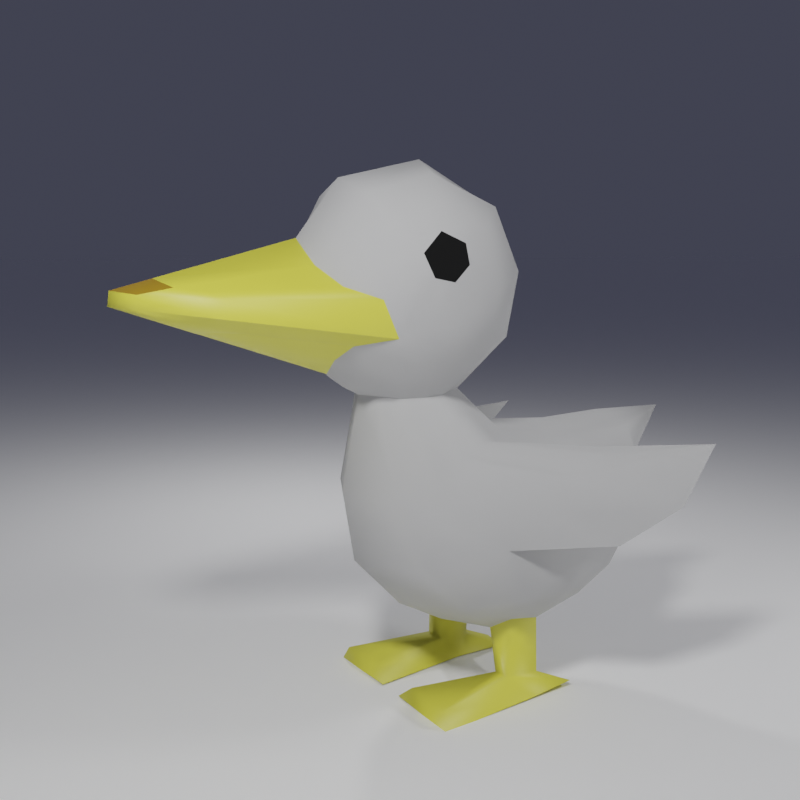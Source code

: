 # Source: duck3d.blend  (saved by Blender 2.80.75; exported with 4.5.12 LTS)
import bpy
from mathutils import Matrix  # noqa: F401  (used for matrix-valued properties, if any)

bpy.ops.wm.read_factory_settings(use_empty=True)
scene = bpy.context.scene
scene.name = 'Scene'

# ---- collections
col_collection = bpy.data.collections.new('Collection'); scene.collection.children.link(col_collection)

# ---- materials (node trees are filled in below, after node groups)
mat_body = bpy.data.materials.new('body')
mat_body.use_transparent_shadow = False
mat_eye = bpy.data.materials.new('eye')
mat_eye.use_transparent_shadow = False
mat_beak = bpy.data.materials.new('beak')
mat_beak.use_transparent_shadow = False
mat_beak2 = bpy.data.materials.new('beak2')
mat_beak2.use_transparent_shadow = False
mat_floor = bpy.data.materials.new('floor')
mat_floor.use_transparent_shadow = False

# ---- node groups
ng_auto_smooth = bpy.data.node_groups.new('Auto Smooth', 'GeometryNodeTree')
_s = ng_auto_smooth.interface.new_socket(name='Geometry', in_out='OUTPUT', socket_type='NodeSocketGeometry')
_s = ng_auto_smooth.interface.new_socket(name='Geometry', in_out='INPUT', socket_type='NodeSocketGeometry')
_s = ng_auto_smooth.interface.new_socket(name='Angle', in_out='INPUT', socket_type='NodeSocketFloat')
_s.subtype = 'ANGLE'
_s.min_value = 0.0
_s.max_value = 3.142
ng_auto_smooth.is_modifier = True
_N = ng_auto_smooth.nodes; _L = ng_auto_smooth.links
n0 = _N.new('NodeGroupOutput'); n0.name = 'Group Output'; n0.location = (480, -100)
n1 = _N.new('NodeGroupInput'); n1.name = 'Group Input'; n1.location = (-420, -300)
n2 = _N.new('NodeGroupInput'); n2.name = 'Group Input.001'; n2.location = (-60, -100)
n3 = _N.new('GeometryNodeSetShadeSmooth'); n3.name = 'Set Shade Smooth'; n3.location = (120, -100)
n3.domain = 'EDGE'
n4 = _N.new('GeometryNodeSetShadeSmooth'); n4.name = 'Set Shade Smooth.001'; n4.location = (300, -100)
n5 = _N.new('GeometryNodeInputMeshEdgeAngle'); n5.name = 'Edge Angle'; n5.location = (-420, -220)
n6 = _N.new('GeometryNodeInputEdgeSmooth'); n6.name = 'Is Edge Smooth'; n6.location = (-60, -160)
n7 = _N.new('GeometryNodeInputShadeSmooth'); n7.name = 'Is Face Smooth'; n7.location = (-240, -340)
n8 = _N.new('FunctionNodeBooleanMath'); n8.name = 'Boolean Math'; n8.location = (-60, -220)
n9 = _N.new('FunctionNodeCompare'); n9.name = 'Compare'; n9.location = (-240, -180)
n9.operation = 'LESS_EQUAL'
_L.new(n5.outputs[0], n9.inputs[0])
_L.new(n4.outputs[0], n0.inputs[0])
_L.new(n1.outputs[1], n9.inputs[1])
_L.new(n9.outputs[0], n8.inputs[0])
_L.new(n7.outputs[0], n8.inputs[1])
_L.new(n2.outputs[0], n3.inputs[0])
_L.new(n6.outputs[0], n3.inputs[1])
_L.new(n3.outputs[0], n4.inputs[0])
_L.new(n8.outputs[0], n3.inputs[2])
n0.is_active_output = True

# ---- material node trees
mat_body.use_nodes = True; mat_body.node_tree.nodes.clear()
_N = mat_body.node_tree.nodes; _L = mat_body.node_tree.links
n0 = _N.new('ShaderNodeOutputMaterial'); n0.name = 'Material Output'; n0.location = (300, 300)
n1 = _N.new('ShaderNodeBsdfPrincipled'); n1.name = 'Principled BSDF'; n1.location = (10, 300)
n1.distribution = 'GGX'
n1.subsurface_method = 'BURLEY'
n1.inputs[0].default_value = (0.5322, 0.5322, 0.5322, 1.0)
n1.inputs[2].default_value = 0.9138
n1.inputs[3].default_value = 1.45
n1.inputs[13].default_value = 0.1509
n1.inputs[27].default_value = (0.0, 0.0, 0.0, 1.0)
n1.inputs[28].default_value = 1.0
_L.new(n1.outputs[0], n0.inputs[0])
n0.is_active_output = True
mat_eye.use_nodes = True; mat_eye.node_tree.nodes.clear()
_N = mat_eye.node_tree.nodes; _L = mat_eye.node_tree.links
n0 = _N.new('ShaderNodeOutputMaterial'); n0.name = 'Material Output'; n0.location = (300, 300)
n1 = _N.new('ShaderNodeBsdfPrincipled'); n1.name = 'Principled BSDF'; n1.location = (10, 300)
n1.distribution = 'GGX'
n1.subsurface_method = 'BURLEY'
n1.inputs[0].default_value = (0.0, 0.0, 0.0, 1.0)
n1.inputs[1].default_value = 0.2672
n1.inputs[2].default_value = 0.7284
n1.inputs[3].default_value = 1.45
n1.inputs[13].default_value = 0.4138
n1.inputs[27].default_value = (0.0, 0.0, 0.0, 1.0)
n1.inputs[28].default_value = 1.0
_L.new(n1.outputs[0], n0.inputs[0])
n0.is_active_output = True
mat_beak.use_nodes = True; mat_beak.node_tree.nodes.clear()
_N = mat_beak.node_tree.nodes; _L = mat_beak.node_tree.links
n0 = _N.new('ShaderNodeOutputMaterial'); n0.name = 'Material Output'; n0.location = (300, 300)
n1 = _N.new('ShaderNodeBsdfPrincipled'); n1.name = 'Principled BSDF'; n1.location = (10, 300)
n1.distribution = 'GGX'
n1.subsurface_method = 'BURLEY'
n1.inputs[0].default_value = (0.8, 0.7578, 0.07365, 1.0)
n1.inputs[2].default_value = 0.4828
n1.inputs[3].default_value = 1.45
n1.inputs[13].default_value = 0.6422
n1.inputs[27].default_value = (0.0, 0.0, 0.0, 1.0)
n1.inputs[28].default_value = 1.0
_L.new(n1.outputs[0], n0.inputs[0])
n0.is_active_output = True
mat_beak2.use_nodes = True; mat_beak2.node_tree.nodes.clear()
_N = mat_beak2.node_tree.nodes; _L = mat_beak2.node_tree.links
n0 = _N.new('ShaderNodeOutputMaterial'); n0.name = 'Material Output'; n0.location = (300, 300)
n1 = _N.new('ShaderNodeBsdfPrincipled'); n1.name = 'Principled BSDF'; n1.location = (10, 300)
n1.distribution = 'GGX'
n1.subsurface_method = 'BURLEY'
n1.inputs[0].default_value = (0.4253, 0.2445, 0.01412, 1.0)
n1.inputs[3].default_value = 1.45
n1.inputs[27].default_value = (0.0, 0.0, 0.0, 1.0)
n1.inputs[28].default_value = 1.0
_L.new(n1.outputs[0], n0.inputs[0])
n0.is_active_output = True
mat_floor.use_nodes = True; mat_floor.node_tree.nodes.clear()
_N = mat_floor.node_tree.nodes; _L = mat_floor.node_tree.links
n0 = _N.new('ShaderNodeOutputMaterial'); n0.name = 'Material Output'; n0.location = (300, 300)
n1 = _N.new('ShaderNodeBsdfPrincipled'); n1.name = 'Principled BSDF'; n1.location = (10, 300)
n1.distribution = 'GGX'
n1.subsurface_method = 'BURLEY'
n1.inputs[0].default_value = (1.0, 1.0, 1.0, 1.0)
n1.inputs[2].default_value = 0.806
n1.inputs[3].default_value = 1.45
n1.inputs[27].default_value = (0.0, 0.0, 0.0, 1.0)
n1.inputs[28].default_value = 1.0
_L.new(n1.outputs[0], n0.inputs[0])
n0.is_active_output = True

# ---- world
world_world = bpy.data.worlds.new('World'); scene.world = world_world
world_world.use_nodes = True; world_world.node_tree.nodes.clear()
_N = world_world.node_tree.nodes; _L = world_world.node_tree.links
n0 = _N.new('ShaderNodeOutputWorld'); n0.name = 'World Output'; n0.location = (300, 300)
n1 = _N.new('ShaderNodeBackground'); n1.name = 'Background'; n1.location = (10, 300)
n1.inputs[0].default_value = (0.08797, 0.09237, 0.1338, 1.0)
n1.inputs[1].default_value = 0.5
_L.new(n1.outputs[0], n0.inputs[0])
n0.is_active_output = True
world_world.color = (0.05088, 0.05088, 0.05088)
world_world.use_sun_shadow = False
world_world.sun_shadow_jitter_overblur = 0.0

# ---- cameras
cam_camera = bpy.data.cameras.new('Camera')

# ---- lights
light_point_002 = bpy.data.lights.new('Point.002', 'POINT')
light_point_002.transmission_factor = 0.0
light_point_002.energy = 1477.0
light_point_002.shadow_soft_size = 0.59
light_point_002.shadow_maximum_resolution = 0.006
light_point_002.use_absolute_resolution = True
light_point_003 = bpy.data.lights.new('Point.003', 'POINT')
light_point_003.transmission_factor = 0.0
light_point_003.energy = 360.6
light_point_003.shadow_soft_size = 0.25
light_point_003.shadow_maximum_resolution = 0.006
light_point_003.use_absolute_resolution = True
light_point_004 = bpy.data.lights.new('Point.004', 'POINT')
light_point_004.transmission_factor = 0.0
light_point_004.energy = 367.6
light_point_004.shadow_soft_size = 0.59
light_point_004.shadow_maximum_resolution = 0.006
light_point_004.use_absolute_resolution = True

# ---- meshes
me_duck = bpy.data.meshes.new('Duck')
me_duck.from_pydata([(-0.601, 0.6566, 0.9478), (-0.2049, 2.045, 0.9897), (-0.2226, 0.9391, 1.153), (-0.4409, 0.8497, 1.026), (-0.5892, 0.5434, 0.7052), (-0.2217, 2.056, 0.9048), (-0.4141, 0.768, 0.6554), (-0.2293, 0.8112, 0.5553), (-0.6774, 0.4234, 1.226), (-0.7112, 0.3635, 1.075), (-0.6626, 0.2925, 1.359), (-0.6834, 0.1301, 1.286), (-0.7096, 0.117, 1.153), (-0.7242, 0.2288, 1.048), (-0.355, 0.6365, 1.599), (-0.5635, 0.5543, 1.414), (-0.568, 0.2402, 1.54), (-0.3965, 0.207, 1.722), (-0.5947, -0.07214, 1.404), (-0.6524, -0.1443, 0.9869), (-0.684, 0.1644, 0.7842), (-0.3968, -0.2721, 1.522), (-0.4677, -0.4117, 1.106), (-0.2077, 0.647, 0.3959), (-0.4341, 0.5514, 0.4824), (-0.5472, 0.3757, 0.5314), (-0.5994, 0.1236, 0.5831), (-0.528, -0.1817, 0.6379), (-0.3498, -0.4029, 0.6687), (-0.1593, 0.4764, 0.2996), (-0.2882, 0.3622, 0.2911), (-0.3431, 0.2134, 0.2969), (-0.3378, 0.08866, 0.306), (-0.2659, -0.03119, 0.3212), (-0.1673, -0.132, 0.3193), (-0.5836, -0.07842, 0.01461), (-0.6453, 0.1038, -0.06382), (-0.6671, 0.2086, -0.3513), (-0.4605, -0.2534, -0.009242), (-0.9993, -0.4278, -0.3996), (-0.4288, 0.4626, -0.3529), (-0.2553, -0.4061, 0.03736), (-0.9107, -0.527, -0.4249), (-1.275, -1.166, -0.3927), (-1.207, -1.488, -0.02004), (-0.9962, -0.4741, -0.1861), (-1.04, -0.7064, -0.05173), (-0.8875, -0.7443, -0.02277), (-0.745, -0.1805, -0.6831), (-1.211, -0.7013, -0.6059), (-0.8945, -0.597, -0.2131), (-0.3084, -0.9092, -0.06232), (-0.2797, -1.507, -0.01543), (-0.4354, -0.9046, -0.1797), (-0.3627, -1.559, -0.2478), (-0.7173, -0.347, -0.4434), (-0.6115, -0.3612, -0.2021), (-0.5643, -0.9258, -0.3723), (-0.617, -0.9042, -0.585), (-0.7201, -0.803, -0.8204), (-0.4019, -1.495, -0.4835), (-0.4674, -1.4, -0.7287), (-0.5057, -1.2, -0.9713), (-0.5489, 0.2987, -0.8285), (-0.5659, 0.03184, -1.092), (-0.777, -0.2655, -0.9972), (-0.698, -0.6896, -1.015), (-0.4872, -0.946, -1.146), (-0.2998, -0.4538, -1.367), (-0.3755, -0.2818, -1.323), (-0.5474, -0.3415, -1.221), (-0.5354, -0.5526, -1.247), (-0.3998, -0.5946, -1.321), (-0.5274, -0.3221, -1.638), (-0.3709, -0.3336, -1.651), (-0.3309, -0.4712, -1.799), (-0.2578, 0.266, -1.693), (-0.1146, 0.2914, -1.796), (-0.6718, 0.2843, -1.704), (-0.7516, 0.2972, -1.813), (-0.5922, -0.4928, -1.79), (-0.5043, -0.5846, -1.649), (-0.5272, -0.8612, -1.76), (-0.3961, -0.5747, -1.661), (-0.3675, -0.8662, -1.79), (-0.3449, 1.549, 0.8379), (-0.2702, 1.655, 1.003), (-0.1516, 1.569, 0.7511), (-0.1967, 1.827, 1.027), (-0.2594, 1.423, 0.7459), (-0.3304, 1.573, 0.9586), (-0.2613, 1.423, 0.7474), (-0.1492, 1.565, 0.7504), (-0.235, 0.7354, 0.6788), (2.933e-08, 2.155, 1.009), (2.933e-08, 0.967, 1.319), (0.601, 0.6566, 0.9478), (0.2049, 2.045, 0.9897), (0.2226, 0.9391, 1.153), (0.4409, 0.8497, 1.026), (2.933e-08, 0.6686, 1.703), (2.933e-08, 0.07535, 1.838), (0.5892, 0.5434, 0.7052), (0.2217, 2.056, 0.9048), (2.933e-08, 2.166, 0.9159), (0.4141, 0.768, 0.6554), (0.2293, 0.8112, 0.5553), (2.933e-08, 0.7616, 0.4447), (2.933e-08, -0.3679, 1.605), (2.933e-08, -0.5944, 1.144), (0.6774, 0.4234, 1.226), (0.7112, 0.3635, 1.075), (0.6626, 0.2925, 1.359), (0.6834, 0.1301, 1.286), (0.7096, 0.117, 1.153), (0.7242, 0.2288, 1.048), (0.355, 0.6365, 1.599), (0.5635, 0.5543, 1.414), (0.568, 0.2402, 1.54), (0.3965, 0.207, 1.722), (0.5947, -0.07214, 1.404), (0.6524, -0.1443, 0.9869), (0.684, 0.1644, 0.7842), (0.3968, -0.2721, 1.522), (0.4677, -0.4117, 1.106), (2.933e-08, 0.6388, 0.3503), (2.933e-08, 0.5282, 0.2935), (0.2077, 0.647, 0.3959), (0.4341, 0.5514, 0.4824), (0.5472, 0.3757, 0.5314), (0.5994, 0.1236, 0.5831), (0.528, -0.1817, 0.6379), (0.3498, -0.4029, 0.6687), (2.933e-08, -0.5112, 0.6624), (0.1593, 0.4764, 0.2996), (0.2882, 0.3622, 0.2911), (0.3431, 0.2134, 0.2969), (0.3378, 0.08866, 0.306), (2.933e-08, -0.156, 0.31), (0.2659, -0.03119, 0.3212), (0.1673, -0.132, 0.3193), (0.5836, -0.07842, 0.01461), (0.6453, 0.1038, -0.06382), (0.6671, 0.2086, -0.3513), (0.4605, -0.2534, -0.009242), (0.9993, -0.4278, -0.3996), (2.933e-08, 0.6486, -0.3672), (0.4288, 0.4626, -0.3529), (0.2553, -0.4061, 0.03736), (2.933e-08, -0.4933, 0.06125), (0.9107, -0.527, -0.4249), (1.275, -1.166, -0.3927), (1.207, -1.488, -0.02004), (0.9962, -0.4741, -0.1861), (1.04, -0.7064, -0.05173), (0.8875, -0.7443, -0.02277), (0.745, -0.1805, -0.6831), (1.211, -0.7013, -0.6059), (0.8945, -0.597, -0.2131), (2.933e-08, -0.9635, 0.03477), (0.3084, -0.9092, -0.06232), (2.933e-08, -1.452, 0.06293), (2.933e-08, -2.042, 0.05762), (0.2797, -1.507, -0.01543), (0.4354, -0.9046, -0.1797), (0.3627, -1.559, -0.2478), (0.7173, -0.347, -0.4434), (0.6115, -0.3612, -0.2021), (2.933e-08, 0.5673, -0.8284), (0.5643, -0.9258, -0.3723), (0.617, -0.9042, -0.585), (0.7201, -0.803, -0.8204), (2.933e-08, -1.854, -0.2759), (2.933e-08, -1.621, -0.5566), (0.4019, -1.495, -0.4835), (0.4674, -1.4, -0.7287), (0.5057, -1.2, -0.9713), (2.933e-08, -1.494, -0.7612), (2.933e-08, -1.358, -1.025), (0.5489, 0.2987, -0.8285), (2.933e-08, 0.2212, -1.181), (0.5659, 0.03184, -1.092), (0.777, -0.2655, -0.9972), (0.698, -0.6896, -1.015), (0.4872, -0.946, -1.146), (2.933e-08, -1.144, -1.221), (0.2998, -0.4538, -1.367), (0.3755, -0.2818, -1.323), (0.5474, -0.3415, -1.221), (2.933e-08, -0.1141, -1.346), (2.933e-08, -0.4854, -1.412), (0.5354, -0.5526, -1.247), (0.3998, -0.5946, -1.321), (2.933e-08, -0.7977, -1.385), (0.5274, -0.3221, -1.638), (0.3709, -0.3336, -1.651), (0.3309, -0.4712, -1.799), (0.2578, 0.266, -1.693), (0.1146, 0.2914, -1.796), (0.6718, 0.2843, -1.704), (0.7516, 0.2972, -1.813), (0.5922, -0.4928, -1.79), (0.5043, -0.5846, -1.649), (0.5272, -0.8612, -1.76), (0.3961, -0.5747, -1.661), (0.3675, -0.8662, -1.79), (2.933e-08, 1.64, 0.7395), (0.3449, 1.549, 0.8379), (0.2702, 1.655, 1.003), (2.933e-08, 1.894, 1.077), (0.1516, 1.569, 0.7511), (0.1967, 1.827, 1.027), (0.2594, 1.423, 0.7459), (0.3304, 1.573, 0.9586), (0.2613, 1.423, 0.7474), (0.1492, 1.565, 0.7504), (2.933e-08, 1.638, 0.7407), (0.235, 0.7354, 0.6788), (2.933e-08, 0.7127, 0.6788)], [], [(0, 3, 86, 90), (8, 0, 4, 9), (2, 88, 86, 3), (1, 88, 209, 94), (2, 14, 100, 95), (218, 93, 87, 206), (89, 87, 93, 6), (14, 17, 101, 100), (7, 107, 125, 23), (23, 125, 126, 29), (17, 21, 108, 101), (21, 22, 109, 108), (109, 22, 28, 133), (28, 22, 19, 27), (22, 21, 18, 19), (19, 18, 11, 12), (18, 16, 10, 11), (10, 13, 12, 11), (13, 20, 19, 12), (19, 20, 26, 27), (26, 20, 4, 25), (20, 13, 9, 4), (1, 5, 85, 90), (8, 15, 3, 0), (15, 14, 2, 3), (14, 15, 16, 17), (16, 15, 8, 10), (10, 8, 9, 13), (17, 16, 18, 21), (25, 4, 6, 24), (24, 6, 7, 23), (24, 23, 29, 30), (29, 40, 37, 30), (37, 36, 31, 30), (31, 25, 24, 30), (31, 32, 26, 25), (32, 33, 27, 26), (33, 34, 28, 27), (34, 138, 133, 28), (138, 34, 41, 149), (41, 34, 33, 38), (38, 33, 32, 35), (35, 32, 31, 36), (35, 36, 45, 46), (45, 36, 37, 39), (39, 37, 48, 49), (48, 37, 40, 63), (63, 40, 146, 168), (40, 29, 126, 146), (63, 168, 180, 64), (180, 189, 69, 64), (69, 70, 65, 64), (64, 65, 48, 63), (65, 66, 59, 48), (59, 58, 55, 48), (48, 55, 42, 49), (55, 56, 50, 42), (42, 50, 43, 49), (47, 46, 44), (47, 44, 43, 50), (44, 46, 45, 43), (43, 45, 39, 49), (50, 56, 38, 47), (47, 38, 35, 46), (56, 57, 53, 38), (53, 51, 41, 38), (51, 159, 149, 41), (51, 52, 161, 159), (162, 161, 52), (172, 162, 52, 54), (173, 172, 54, 60), (177, 173, 60, 61), (178, 177, 61, 62), (190, 68, 69, 189), (193, 72, 68, 190), (193, 185, 67, 72), (185, 178, 62, 67), (104, 5, 1, 94), (67, 62, 59, 66), (62, 61, 58, 59), (61, 60, 57, 58), (57, 56, 55, 58), (60, 54, 53, 57), (54, 52, 51, 53), (67, 66, 71, 72), (71, 66, 65, 70), (71, 70, 73, 81), (73, 70, 69, 74), (74, 69, 68, 75), (83, 84, 75), (83, 75, 68, 72), (83, 72, 71, 81), (83, 81, 82, 84), (82, 81, 73, 80), (80, 73, 78, 79), (78, 73, 74, 76), (76, 74, 75, 77), (79, 78, 76, 77), (82, 80, 75, 84), (77, 75, 80, 79), (90, 86, 88, 1), (90, 85, 4, 0), (5, 87, 89, 85), (206, 87, 5, 104), (209, 88, 2, 95), (85, 89, 6, 4), (107, 7, 92, 216), (7, 6, 91, 92), (218, 216, 92, 93), (92, 91, 6, 93), (96, 213, 208, 99), (110, 111, 102, 96), (98, 99, 208, 211), (97, 94, 209, 211), (98, 95, 100, 116), (218, 206, 210, 217), (212, 105, 217, 210), (116, 100, 101, 119), (106, 127, 125, 107), (127, 134, 126, 125), (119, 101, 108, 123), (123, 108, 109, 124), (109, 133, 132, 124), (132, 131, 121, 124), (124, 121, 120, 123), (121, 114, 113, 120), (120, 113, 112, 118), (112, 113, 114, 115), (115, 114, 121, 122), (121, 131, 130, 122), (130, 129, 102, 122), (122, 102, 111, 115), (97, 213, 207, 103), (110, 96, 99, 117), (117, 99, 98, 116), (116, 119, 118, 117), (118, 112, 110, 117), (112, 115, 111, 110), (119, 123, 120, 118), (129, 128, 105, 102), (128, 127, 106, 105), (128, 135, 134, 127), (134, 135, 143, 147), (143, 135, 136, 142), (136, 135, 128, 129), (136, 129, 130, 137), (137, 130, 131, 139), (139, 131, 132, 140), (140, 132, 133, 138), (138, 149, 148, 140), (148, 144, 139, 140), (144, 141, 137, 139), (141, 142, 136, 137), (141, 154, 153, 142), (153, 145, 143, 142), (145, 157, 156, 143), (156, 179, 147, 143), (179, 168, 146, 147), (147, 146, 126, 134), (179, 181, 180, 168), (180, 181, 187, 189), (187, 181, 182, 188), (181, 179, 156, 182), (182, 156, 171, 183), (171, 156, 166, 170), (156, 157, 150, 166), (166, 150, 158, 167), (150, 157, 151, 158), (155, 152, 154), (155, 158, 151, 152), (152, 151, 153, 154), (151, 157, 145, 153), (158, 155, 144, 167), (155, 154, 141, 144), (167, 144, 164, 169), (164, 144, 148, 160), (160, 148, 149, 159), (160, 159, 161, 163), (162, 163, 161), (172, 165, 163, 162), (173, 174, 165, 172), (177, 175, 174, 173), (178, 176, 175, 177), (190, 189, 187, 186), (193, 190, 186, 192), (193, 192, 184, 185), (185, 184, 176, 178), (104, 94, 97, 103), (184, 183, 171, 176), (176, 171, 170, 175), (175, 170, 169, 174), (169, 170, 166, 167), (174, 169, 164, 165), (165, 164, 160, 163), (184, 192, 191, 183), (191, 188, 182, 183), (191, 202, 194, 188), (194, 195, 187, 188), (195, 196, 186, 187), (204, 196, 205), (204, 192, 186, 196), (204, 202, 191, 192), (204, 205, 203, 202), (203, 201, 194, 202), (201, 200, 199, 194), (199, 197, 195, 194), (197, 198, 196, 195), (200, 198, 197, 199), (203, 205, 196, 201), (198, 200, 201, 196), (213, 97, 211, 208), (213, 96, 102, 207), (103, 207, 212, 210), (206, 104, 103, 210), (209, 95, 98, 211), (207, 102, 105, 212), (107, 216, 215, 106), (106, 215, 214, 105), (218, 217, 215, 216), (215, 217, 105, 214)])
me_duck.polygons.foreach_set('use_smooth', [True] * 220)
me_duck.polygons.foreach_set('material_index', [2, 0, 2, 3, 0, 2, 2, 0, 0, 0, 0, 0, 0, 0, 0, 0, 0, 1, 0, 0, 0, 0, 2, 0, 0, 0, 0, 1, 0, 0, 0, 0, 0, 0, 0, 0, 0, 0, 0, 0, 0, 0, 0, 0, 0, 0, 0, 0, 0, 0, 0, 0, 0, 0, 0, 0, 0, 0, 0, 0, 0, 0, 0, 0, 0, 0, 0, 0, 0, 0, 0, 0, 0, 0, 0, 0, 0, 2, 0, 0, 0, 0, 0, 0, 0, 0, 2, 2, 2, 2, 2, 2, 2, 2, 2, 2, 2, 2, 2, 2, 2, 2, 2, 2, 2, 2, 2, 2, 2, 2, 2, 0, 2, 3, 0, 2, 2, 0, 0, 0, 0, 0, 0, 0, 0, 0, 0, 1, 0, 0, 0, 0, 2, 0, 0, 0, 0, 1, 0, 0, 0, 0, 0, 0, 0, 0, 0, 0, 0, 0, 0, 0, 0, 0, 0, 0, 0, 0, 0, 0, 0, 0, 0, 0, 0, 0, 0, 0, 0, 0, 0, 0, 0, 0, 0, 0, 0, 0, 0, 0, 0, 0, 0, 0, 0, 0, 0, 2, 0, 0, 0, 0, 0, 0, 0, 0, 2, 2, 2, 2, 2, 2, 2, 2, 2, 2, 2, 2, 2, 2, 2, 2, 2, 2, 2, 2, 2, 2, 2, 2])
_k = set([(0, 3), (1, 88), (1, 94), (2, 3), (2, 95), (4, 6), (4, 85), (5, 85), (6, 7), (6, 91), (6, 93), (7, 107), (8, 9), (8, 10), (9, 13), (10, 11), (11, 12), (12, 13), (29, 30), (29, 126), (30, 31), (31, 32), (32, 33), (33, 34), (34, 138), (38, 47), (43, 44), (43, 49), (44, 47), (48, 49), (48, 55), (55, 56), (68, 69), (68, 72), (69, 70), (70, 71), (71, 72), (75, 77), (75, 84), (77, 79), (79, 80), (80, 82), (82, 84), (88, 209), (91, 92), (92, 216), (93, 218), (94, 97), (95, 98), (96, 99), (97, 211), (98, 99), (102, 105), (102, 207), (103, 207), (105, 106), (105, 214), (105, 217), (106, 107), (110, 111), (110, 112), (111, 115), (112, 113), (113, 114), (114, 115), (126, 134), (134, 135), (135, 136), (136, 137), (137, 139), (138, 140), (139, 140), (144, 155), (151, 152), (151, 157), (152, 155), (156, 157), (156, 166), (162, 172), (166, 167), (172, 173), (186, 187), (186, 192), (187, 188), (188, 191), (191, 192), (196, 198), (196, 205), (198, 200), (200, 201), (201, 203), (203, 205), (209, 211), (214, 215), (215, 216), (217, 218)])
me_duck.attributes.new('sharp_edge', 'BOOLEAN', 'EDGE').data.foreach_set('value', [ (min(e.vertices), max(e.vertices)) in _k for e in me_duck.edges])
_k = {(0, 90): 1.0, (2, 95): 1.0, (1, 94): 1.0, (2, 3): 1.0, (0, 3): 1.0, (1, 90): 1.0, (1, 5): 0.37647, (6, 7): 1.0, (4, 6): 1.0, (7, 107): 1.0, (8, 9): 1.0, (8, 10): 1.0, (10, 11): 1.0, (11, 12): 1.0, (12, 13): 1.0, (9, 13): 1.0, (29, 126): 1.0, (29, 30): 1.0, (30, 31): 1.0, (31, 32): 1.0, (32, 33): 1.0, (33, 34): 1.0, (34, 138): 1.0, (36, 37): 0.47843, (33, 38): 0.38824, (126, 146): 0.45882, (55, 56): 1.0, (43, 44): 1.0, (38, 47): 1.0, (44, 47): 1.0, (37, 48): 0.86667, (48, 49): 1.0, (43, 49): 1.0, (161, 162): 1.0, (51, 52): 0.5098, (52, 162): 0.57647, (38, 56): 1.0, (48, 55): 1.0, (146, 168): 0.45882, (162, 172): 1.0, (172, 173): 1.0, (173, 177): 0.41961, (168, 180): 0.45882, (69, 70): 1.0, (69, 189): 0.55686, (68, 69): 1.0, (68, 190): 0.21961, (70, 71): 1.0, (71, 72): 1.0, (68, 72): 1.0, (70, 73): 0.21961, (69, 74): 0.21961, (73, 74): 1.0, (74, 76): 0.49804, (73, 78): 0.49804, (76, 78): 0.42745, (77, 79): 1.0, (79, 80): 1.0, (81, 82): 0.12941, (80, 82): 1.0, (81, 83): 0.34902, (83, 84): 0.12941, (82, 84): 1.0, (75, 84): 1.0, (75, 77): 1.0, (5, 85): 1.0, (5, 104): 1.0, (0, 4): 1.0, (95, 209): 0.13725, (4, 85): 1.0, (91, 92): 0.34902, (92, 216): 0.34902, (6, 91): 0.34902, (96, 213): 1.0, (95, 98): 1.0, (94, 97): 1.0, (98, 99): 1.0, (96, 99): 1.0, (97, 213): 1.0, (97, 103): 0.37647, (105, 106): 1.0, (102, 105): 1.0, (106, 107): 1.0, (110, 111): 1.0, (110, 112): 1.0, (112, 113): 1.0, (113, 114): 1.0, (114, 115): 1.0, (111, 115): 1.0, (126, 134): 1.0, (134, 135): 1.0, (135, 136): 1.0, (136, 137): 1.0, (137, 139): 1.0, (139, 140): 1.0, (138, 140): 1.0, (142, 143): 0.47843, (139, 144): 0.38824, (166, 167): 1.0, (151, 152): 1.0, (144, 155): 1.0, (152, 155): 1.0, (143, 156): 0.86667, (156, 157): 1.0, (151, 157): 1.0, (160, 163): 0.5098, (162, 163): 0.57647, (144, 167): 1.0, (156, 166): 1.0, (187, 188): 1.0, (187, 189): 0.55686, (186, 187): 1.0, (186, 190): 0.21961, (188, 191): 1.0, (191, 192): 1.0, (186, 192): 1.0, (188, 194): 0.21961, (187, 195): 0.21961, (194, 195): 1.0, (195, 197): 0.49804, (194, 199): 0.49804, (197, 199): 0.42745, (198, 200): 1.0, (200, 201): 1.0, (202, 203): 0.12941, (201, 203): 1.0, (202, 204): 0.34902, (204, 205): 0.12941, (203, 205): 1.0, (196, 205): 1.0, (196, 198): 1.0, (103, 207): 1.0, (103, 104): 1.0, (96, 102): 1.0, (102, 207): 1.0, (214, 215): 0.34902, (215, 216): 0.34902, (105, 214): 0.34902}
me_duck.attributes.new('crease_edge', 'FLOAT', 'EDGE').data.foreach_set('value', [_k.get((min(e.vertices), max(e.vertices)), 0.0) for e in me_duck.edges])
_uv = me_duck.uv_layers.new(name='UVMap')
_uv.uv.foreach_set('vector', [0.0, 0.0, 0.0, 0.0, 0.0, 0.0, 0.0, 0.0, 0.0, 0.0, 0.0, 0.0, 0.0, 0.0, 0.0, 0.0, 0.0, 0.0, 0.0, 0.0, 0.0, 0.0, 0.0, 0.0, 0.0, 0.0, 0.0, 0.0, 0.0, 0.0, 0.0, 0.0, 0.0, 0.0, 0.0, 0.0, 0.0, 0.0, 0.0, 0.0, 0.0, 0.0, 0.0, 0.0, 0.0, 0.0, 0.0, 0.0, 0.0, 0.0, 0.0, 0.0, 0.0, 0.0, 0.0, 0.0, 0.0, 0.0, 0.0, 0.0, 0.0, 0.0, 0.0, 0.0, 0.0, 0.0, 0.0, 0.0, 0.0, 0.0, 0.0, 0.0, 0.0, 0.0, 0.0, 0.0, 0.0, 0.0, 0.0, 0.0, 0.0, 0.0, 0.0, 0.0, 0.0, 0.0, 0.0, 0.0, 0.0, 0.0, 0.0, 0.0, 0.0, 0.0, 0.0, 0.0, 0.0, 0.0, 0.0, 0.0, 0.0, 0.0, 0.0, 0.0, 0.0, 0.0, 0.0, 0.0, 0.0, 0.0, 0.0, 0.0, 0.0, 0.0, 0.0, 0.0, 0.0, 0.0, 0.0, 0.0, 0.0, 0.0, 0.0, 0.0, 0.0, 0.0, 0.0, 0.0, 0.0, 0.0, 0.0, 0.0, 0.0, 0.0, 0.0, 0.0, 0.0, 0.0, 0.0, 0.0, 0.0, 0.0, 0.0, 0.0, 0.0, 0.0, 0.0, 0.0, 0.0, 0.0, 0.0, 0.0, 0.0, 0.0, 0.0, 0.0, 0.0, 0.0, 0.0, 0.0, 0.0, 0.0, 0.0, 0.0, 0.0, 0.0, 0.0, 0.0, 0.0, 0.0, 0.0, 0.0, 0.0, 0.0, 0.0, 0.0, 0.0, 0.0, 0.0, 0.0, 0.0, 0.0, 0.0, 0.0, 0.0, 0.0, 0.0, 0.0, 0.0, 0.0, 0.0, 0.0, 0.0, 0.0, 0.0, 0.0, 0.0, 0.0, 0.0, 0.0, 0.0, 0.0, 0.0, 0.0, 0.0, 0.0, 0.0, 0.0, 0.0, 0.0, 0.0, 0.0, 0.0, 0.0, 0.0, 0.0, 0.0, 0.0, 0.0, 0.0, 0.0, 0.0, 0.0, 0.0, 0.0, 0.0, 0.0, 0.0, 0.0, 0.0, 0.0, 0.0, 0.0, 0.0, 0.0, 0.0, 0.0, 0.0, 0.0, 0.0, 0.0, 0.0, 0.0, 0.0, 0.0, 0.0, 0.0, 0.0, 0.0, 0.0, 0.0, 0.0, 0.0, 0.0, 0.0, 0.0, 0.0, 0.0, 0.0, 0.0, 0.0, 0.0, 0.0, 0.0, 0.0, 0.0, 0.0, 0.0, 0.0, 0.0, 0.0, 0.0, 0.0, 0.0, 0.0, 0.0, 0.0, 0.0, 0.0, 0.0, 0.0, 0.0, 0.0, 0.0, 0.0, 0.0, 0.0, 0.0, 0.0, 0.0, 0.0, 0.0, 0.0, 0.0, 0.0, 0.0, 0.0, 0.0, 0.0, 0.0, 0.0, 0.0, 0.0, 0.0, 0.0, 0.0, 0.0, 0.0, 0.0, 0.0, 0.0, 0.0, 0.0, 0.0, 0.0, 0.0, 0.0, 0.0, 0.0, 0.0, 0.0, 0.0, 0.0, 0.0, 0.0, 0.0, 0.0, 0.0, 0.0, 0.0, 0.0, 0.0, 0.0, 0.0, 0.0, 0.0, 0.0, 0.0, 0.0, 0.0, 0.0, 0.0, 0.0, 0.0, 0.0, 0.0, 0.0, 0.0, 0.0, 0.0, 0.0, 0.0, 0.0, 0.0, 0.0, 0.0, 0.0, 0.0, 0.0, 0.0, 0.0, 0.0, 0.0, 0.0, 0.0, 0.0, 0.0, 0.0, 0.0, 0.0, 0.0, 0.0, 0.0, 0.0, 0.0, 0.0, 0.0, 0.0, 0.0, 0.0, 0.0, 0.0, 0.0, 0.0, 0.0, 0.0, 0.0, 0.0, 0.0, 0.0, 0.0, 0.0, 0.0, 0.0, 0.0, 0.0, 0.0, 0.0, 0.0, 0.0, 0.0, 0.0, 0.0, 0.0, 0.0, 0.0, 0.0, 0.0, 0.0, 0.0, 0.0, 0.0, 0.0, 0.0, 0.0, 0.0, 0.0, 0.0, 0.0, 0.0, 0.0, 0.0, 0.0, 0.0, 0.0, 0.0, 0.0, 0.0, 0.0, 0.0, 0.0, 0.0, 0.0, 0.0, 0.0, 0.0, 0.0, 0.0, 0.0, 0.0, 0.0, 0.0, 0.0, 0.0, 0.0, 0.0, 0.0, 0.0, 0.0, 0.0, 0.0, 0.0, 0.0, 0.0, 0.0, 0.0, 0.0, 0.0, 0.0, 0.0, 0.0, 0.0, 0.0, 0.0, 0.0, 0.0, 0.0, 0.0, 0.0, 0.0, 0.0, 0.0, 0.0, 0.0, 0.0, 0.0, 0.0, 0.0, 0.0, 0.0, 0.0, 0.0, 0.0, 0.0, 0.0, 0.0, 0.0, 0.0, 0.0, 0.0, 0.0, 0.0, 0.0, 0.0, 0.0, 0.0, 0.0, 0.0, 0.0, 0.0, 0.0, 0.0, 0.0, 0.0, 0.0, 0.0, 0.0, 0.0, 0.0, 0.0, 0.0, 0.0, 0.0, 0.0, 0.0, 0.0, 0.0, 0.0, 0.0, 0.0, 0.0, 0.0, 0.0, 0.0, 0.0, 0.0, 0.0, 0.0, 0.0, 0.0, 0.0, 0.0, 0.0, 0.0, 0.0, 0.0, 0.0, 0.0, 0.0, 0.0, 0.0, 0.0, 0.0, 0.0, 0.0, 0.0, 0.0, 0.0, 0.0, 0.0, 0.0, 0.0, 0.0, 0.0, 0.0, 0.0, 0.0, 0.0, 0.0, 0.0, 0.0, 0.0, 0.0, 0.0, 0.0, 0.0, 0.0, 0.0, 0.0, 0.0, 0.0, 0.0, 0.0, 0.0, 0.0, 0.0, 0.0, 0.0, 0.0, 0.0, 0.0, 0.0, 0.0, 0.0, 0.0, 0.0, 0.0, 0.0, 0.0, 0.0, 0.0, 0.0, 0.0, 0.0, 0.0, 0.0, 0.0, 0.0, 0.0, 0.0, 0.0, 0.0, 0.0, 0.0, 0.0, 0.0, 0.0, 0.0, 0.0, 0.0, 0.0, 0.0, 0.0, 0.0, 0.0, 0.0, 0.0, 0.0, 0.0, 0.0, 0.0, 0.0, 0.0, 0.0, 0.0, 0.0, 0.0, 0.0, 0.0, 0.0, 0.0, 0.0, 0.0, 0.0, 0.0, 0.0, 0.0, 0.0, 0.0, 0.0, 0.0, 0.0, 0.0, 0.0, 0.0, 0.0, 0.0, 0.0, 0.0, 0.0, 0.0, 0.0, 0.0, 0.0, 0.0, 0.0, 0.0, 0.0, 0.0, 0.0, 0.0, 0.0, 0.0, 0.0, 0.0, 0.0, 0.0, 0.0, 0.0, 0.0, 0.0, 0.0, 0.0, 0.0, 0.0, 0.0, 0.0, 0.0, 0.0, 0.0, 0.0, 0.0, 0.0, 0.0, 0.0, 0.0, 0.0, 0.0, 0.0, 0.0, 0.0, 0.0, 0.0, 0.0, 0.0, 0.0, 0.0, 0.0, 0.0, 0.0, 0.0, 0.0, 0.0, 0.0, 0.0, 0.0, 0.0, 0.0, 0.0, 0.0, 0.0, 0.0, 0.0, 0.0, 0.0, 0.0, 0.0, 0.0, 0.0, 0.0, 0.0, 0.0, 0.0, 0.0, 0.0, 0.0, 0.0, 0.0, 0.0, 0.0, 0.0, 0.0, 0.0, 0.0, 0.0, 0.0, 0.0, 0.0, 0.0, 0.0, 0.0, 0.0, 0.0, 0.0, 0.0, 0.0, 0.0, 0.0, 0.0, 0.0, 0.0, 0.0, 0.0, 0.0, 0.0, 0.0, 0.0, 0.0, 0.0, 0.0, 0.0, 0.0, 0.0, 0.0, 0.0, 0.0, 0.0, 0.0, 0.0, 0.0, 0.0, 0.0, 0.0, 0.0, 0.0, 0.0, 0.0, 0.0, 0.0, 0.0, 0.0, 0.0, 0.0, 0.0, 0.0, 0.0, 0.0, 0.0, 0.0, 0.0, 0.0, 0.0, 0.0, 0.0, 0.0, 0.0, 0.0, 0.0, 0.0, 0.0, 0.0, 0.0, 0.0, 0.0, 0.0, 0.0, 0.0, 0.0, 0.0, 0.0, 0.0, 0.0, 0.0, 0.0, 0.0, 0.0, 0.0, 0.0, 0.0, 0.0, 0.0, 0.0, 0.0, 0.0, 0.0, 0.0, 0.0, 0.0, 0.0, 0.0, 0.0, 0.0, 0.0, 0.0, 0.0, 0.0, 0.0, 0.0, 0.0, 0.0, 0.0, 0.0, 0.0, 0.0, 0.0, 0.0, 0.0, 0.0, 0.0, 0.0, 0.0, 0.0, 0.0, 0.0, 0.0, 0.0, 0.0, 0.0, 0.0, 0.0, 0.0, 0.0, 0.0, 0.0, 0.0, 0.0, 0.0, 0.0, 0.0, 0.0, 0.0, 0.0, 0.0, 0.0, 0.0, 0.0, 0.0, 0.0, 0.0, 0.0, 0.0, 0.0, 0.0, 0.0, 0.0, 0.0, 0.0, 0.0, 0.0, 0.0, 0.0, 0.0, 0.0, 0.0, 0.0, 0.0, 0.0, 0.0, 0.0, 0.0, 0.0, 0.0, 0.0, 0.0, 0.0, 0.0, 0.0, 0.0, 0.0, 0.0, 0.0, 0.0, 0.0, 0.0, 0.0, 0.0, 0.0, 0.0, 0.0, 0.0, 0.0, 0.0, 0.0, 0.0, 0.0, 0.0, 0.0, 0.0, 0.0, 0.0, 0.0, 0.0, 0.0, 0.0, 0.0, 0.0, 0.0, 0.0, 0.0, 0.0, 0.0, 0.0, 0.0, 0.0, 0.0, 0.0, 0.0, 0.0, 0.0, 0.0, 0.0, 0.0, 0.0, 0.0, 0.0, 0.0, 0.0, 0.0, 0.0, 0.0, 0.0, 0.0, 0.0, 0.0, 0.0, 0.0, 0.0, 0.0, 0.0, 0.0, 0.0, 0.0, 0.0, 0.0, 0.0, 0.0, 0.0, 0.0, 0.0, 0.0, 0.0, 0.0, 0.0, 0.0, 0.0, 0.0, 0.0, 0.0, 0.0, 0.0, 0.0, 0.0, 0.0, 0.0, 0.0, 0.0, 0.0, 0.0, 0.0, 0.0, 0.0, 0.0, 0.0, 0.0, 0.0, 0.0, 0.0, 0.0, 0.0, 0.0, 0.0, 0.0, 0.0, 0.0, 0.0, 0.0, 0.0, 0.0, 0.0, 0.0, 0.0, 0.0, 0.0, 0.0, 0.0, 0.0, 0.0, 0.0, 0.0, 0.0, 0.0, 0.0, 0.0, 0.0, 0.0, 0.0, 0.0, 0.0, 0.0, 0.0, 0.0, 0.0, 0.0, 0.0, 0.0, 0.0, 0.0, 0.0, 0.0, 0.0, 0.0, 0.0, 0.0, 0.0, 0.0, 0.0, 0.0, 0.0, 0.0, 0.0, 0.0, 0.0, 0.0, 0.0, 0.0, 0.0, 0.0, 0.0, 0.0, 0.0, 0.0, 0.0, 0.0, 0.0, 0.0, 0.0, 0.0, 0.0, 0.0, 0.0, 0.0, 0.0, 0.0, 0.0, 0.0, 0.0, 0.0, 0.0, 0.0, 0.0, 0.0, 0.0, 0.0, 0.0, 0.0, 0.0, 0.0, 0.0, 0.0, 0.0, 0.0, 0.0, 0.0, 0.0, 0.0, 0.0, 0.0, 0.0, 0.0, 0.0, 0.0, 0.0, 0.0, 0.0, 0.0, 0.0, 0.0, 0.0, 0.0, 0.0, 0.0, 0.0, 0.0, 0.0, 0.0, 0.0, 0.0, 0.0, 0.0, 0.0, 0.0, 0.0, 0.0, 0.0, 0.0, 0.0, 0.0, 0.0, 0.0, 0.0, 0.0, 0.0, 0.0, 0.0, 0.0, 0.0, 0.0, 0.0, 0.0, 0.0, 0.0, 0.0, 0.0, 0.0, 0.0, 0.0, 0.0, 0.0, 0.0, 0.0, 0.0, 0.0, 0.0, 0.0, 0.0, 0.0, 0.0, 0.0, 0.0, 0.0, 0.0, 0.0, 0.0, 0.0, 0.0, 0.0, 0.0, 0.0, 0.0, 0.0, 0.0, 0.0, 0.0, 0.0, 0.0, 0.0, 0.0, 0.0, 0.0, 0.0, 0.0, 0.0, 0.0, 0.0, 0.0, 0.0, 0.0, 0.0, 0.0, 0.0, 0.0, 0.0, 0.0, 0.0, 0.0, 0.0, 0.0, 0.0, 0.0, 0.0, 0.0, 0.0, 0.0, 0.0, 0.0, 0.0, 0.0, 0.0, 0.0, 0.0, 0.0, 0.0, 0.0, 0.0, 0.0, 0.0, 0.0, 0.0, 0.0, 0.0, 0.0, 0.0, 0.0, 0.0, 0.0, 0.0, 0.0, 0.0, 0.0, 0.0, 0.0, 0.0, 0.0, 0.0, 0.0, 0.0, 0.0, 0.0, 0.0, 0.0, 0.0, 0.0, 0.0, 0.0, 0.0, 0.0, 0.0, 0.0, 0.0, 0.0, 0.0, 0.0, 0.0, 0.0, 0.0, 0.0, 0.0, 0.0, 0.0, 0.0, 0.0, 0.0, 0.0, 0.0, 0.0, 0.0, 0.0, 0.0, 0.0, 0.0, 0.0, 0.0, 0.0, 0.0, 0.0, 0.0, 0.0, 0.0, 0.0, 0.0, 0.0, 0.0, 0.0, 0.0, 0.0, 0.0, 0.0, 0.0, 0.0, 0.0, 0.0, 0.0, 0.0, 0.0, 0.0, 0.0, 0.0, 0.0, 0.0, 0.0, 0.0, 0.0, 0.0, 0.0, 0.0, 0.0, 0.0, 0.0, 0.0, 0.0, 0.0, 0.0, 0.0, 0.0, 0.0, 0.0, 0.0, 0.0, 0.0, 0.0, 0.0, 0.0, 0.0, 0.0, 0.0, 0.0, 0.0, 0.0, 0.0, 0.0, 0.0, 0.0, 0.0, 0.0, 0.0, 0.0, 0.0, 0.0, 0.0, 0.0, 0.0, 0.0, 0.0, 0.0, 0.0, 0.0, 0.0, 0.0, 0.0, 0.0, 0.0, 0.0, 0.0, 0.0, 0.0, 0.0, 0.0, 0.0, 0.0, 0.0, 0.0, 0.0, 0.0, 0.0, 0.0, 0.0, 0.0, 0.0, 0.0, 0.0, 0.0, 0.0, 0.0, 0.0, 0.0, 0.0, 0.0, 0.0, 0.0, 0.0, 0.0, 0.0, 0.0, 0.0, 0.0, 0.0, 0.0, 0.0, 0.0, 0.0, 0.0, 0.0, 0.0, 0.0, 0.0, 0.0, 0.0, 0.0, 0.0, 0.0, 0.0, 0.0, 0.0, 0.0, 0.0, 0.0, 0.0, 0.0, 0.0, 0.0, 0.0, 0.0, 0.0, 0.0, 0.0, 0.0, 0.0, 0.0, 0.0, 0.0, 0.0, 0.0, 0.0, 0.0, 0.0, 0.0, 0.0, 0.0, 0.0, 0.0, 0.0, 0.0, 0.0, 0.0, 0.0, 0.0, 0.0, 0.0, 0.0, 0.0, 0.0, 0.0, 0.0, 0.0, 0.0, 0.0, 0.0, 0.0, 0.0, 0.0, 0.0, 0.0, 0.0, 0.0, 0.0, 0.0, 0.0, 0.0, 0.0, 0.0, 0.0, 0.0, 0.0, 0.0, 0.0, 0.0, 0.0, 0.0, 0.0, 0.0, 0.0, 0.0, 0.0, 0.0, 0.0, 0.0, 0.0, 0.0, 0.0, 0.0, 0.0, 0.0, 0.0, 0.0, 0.0, 0.0, 0.0, 0.0, 0.0, 0.0, 0.0, 0.0, 0.0, 0.0, 0.0, 0.0, 0.0, 0.0, 0.0, 0.0, 0.0, 0.0, 0.0, 0.0, 0.0, 0.0, 0.0, 0.0, 0.0, 0.0, 0.0, 0.0, 0.0, 0.0, 0.0, 0.0, 0.0, 0.0, 0.0, 0.0, 0.0, 0.0, 0.0, 0.0, 0.0, 0.0, 0.0, 0.0, 0.0, 0.0, 0.0, 0.0, 0.0, 0.0, 0.0, 0.0, 0.0, 0.0, 0.0, 0.0, 0.0, 0.0, 0.0, 0.0, 0.0, 0.0, 0.0, 0.0, 0.0, 0.0, 0.0, 0.0, 0.0, 0.0, 0.0, 0.0, 0.0, 0.0, 0.0, 0.0, 0.0, 0.0, 0.0, 0.0, 0.0, 0.0, 0.0, 0.0, 0.0, 0.0, 0.0, 0.0, 0.0, 0.0, 0.0, 0.0, 0.0, 0.0, 0.0, 0.0, 0.0, 0.0, 0.0, 0.0, 0.0, 0.0, 0.0, 0.0, 0.0, 0.0, 0.0, 0.0, 0.0, 0.0, 0.0, 0.0, 0.0, 0.0, 0.0, 0.0, 0.0, 0.0, 0.0, 0.0, 0.0, 0.0, 0.0, 0.0, 0.0, 0.0, 0.0, 0.0, 0.0, 0.0, 0.0, 0.0, 0.0, 0.0, 0.0, 0.0, 0.0, 0.0, 0.0, 0.0, 0.0, 0.0, 0.0, 0.0, 0.0, 0.0, 0.0, 0.0, 0.0, 0.0, 0.0, 0.0, 0.0, 0.0, 0.0, 0.0, 0.0, 0.0, 0.0, 0.0, 0.0, 0.0, 0.0, 0.0, 0.0, 0.0, 0.0, 0.0, 0.0, 0.0, 0.0, 0.0, 0.0, 0.0, 0.0, 0.0, 0.0, 0.0, 0.0, 0.0, 0.0, 0.0, 0.0, 0.0, 0.0, 0.0, 0.0, 0.0, 0.0, 0.0, 0.0, 0.0, 0.0, 0.0, 0.0, 0.0, 0.0, 0.0, 0.0, 0.0, 0.0, 0.0, 0.0, 0.0, 0.0, 0.0, 0.0, 0.0, 0.0, 0.0, 0.0, 0.0, 0.0, 0.0, 0.0, 0.0, 0.0, 0.0, 0.0, 0.0, 0.0, 0.0, 0.0, 0.0, 0.0, 0.0, 0.0, 0.0, 0.0, 0.0, 0.0, 0.0, 0.0, 0.0, 0.0, 0.0, 0.0, 0.0, 0.0, 0.0, 0.0, 0.0, 0.0, 0.0, 0.0, 0.0, 0.0, 0.0, 0.0, 0.0, 0.0, 0.0, 0.0, 0.0])
_ca = me_duck.color_attributes.new('Col', 'BYTE_COLOR', 'CORNER')
_ca.data.foreach_set('color', [1.0, 1.0, 1.0, 1.0, 1.0, 1.0, 1.0, 1.0, 1.0, 1.0, 1.0, 1.0, 1.0, 1.0, 1.0, 1.0, 1.0, 1.0, 1.0, 1.0, 1.0, 1.0, 1.0, 1.0, 1.0, 1.0, 1.0, 1.0, 1.0, 1.0, 1.0, 1.0, 1.0, 1.0, 1.0, 1.0, 1.0, 1.0, 1.0, 1.0, 1.0, 1.0, 1.0, 1.0, 1.0, 1.0, 1.0, 1.0, 1.0, 1.0, 1.0, 1.0, 1.0, 1.0, 1.0, 1.0, 1.0, 1.0, 1.0, 1.0, 1.0, 1.0, 1.0, 1.0, 1.0, 1.0, 1.0, 1.0, 1.0, 1.0, 1.0, 1.0, 1.0, 1.0, 1.0, 1.0, 1.0, 1.0, 1.0, 1.0, 1.0, 1.0, 1.0, 1.0, 1.0, 1.0, 1.0, 1.0, 1.0, 1.0, 1.0, 1.0, 1.0, 1.0, 1.0, 1.0, 1.0, 1.0, 1.0, 1.0, 1.0, 1.0, 1.0, 1.0, 1.0, 1.0, 1.0, 1.0, 1.0, 1.0, 1.0, 1.0, 1.0, 1.0, 1.0, 1.0, 1.0, 1.0, 1.0, 1.0, 1.0, 1.0, 1.0, 1.0, 1.0, 1.0, 1.0, 1.0, 1.0, 1.0, 1.0, 1.0, 1.0, 1.0, 1.0, 1.0, 1.0, 1.0, 1.0, 1.0, 1.0, 1.0, 1.0, 1.0, 1.0, 1.0, 1.0, 1.0, 1.0, 1.0, 1.0, 1.0, 1.0, 1.0, 1.0, 1.0, 1.0, 1.0, 1.0, 1.0, 1.0, 1.0, 1.0, 1.0, 1.0, 1.0, 1.0, 1.0, 1.0, 1.0, 1.0, 1.0, 1.0, 1.0, 1.0, 1.0, 1.0, 1.0, 1.0, 1.0, 1.0, 1.0, 1.0, 1.0, 1.0, 1.0, 1.0, 1.0, 1.0, 1.0, 1.0, 1.0, 1.0, 1.0, 1.0, 1.0, 1.0, 1.0, 1.0, 1.0, 1.0, 1.0, 1.0, 1.0, 1.0, 1.0, 1.0, 1.0, 1.0, 1.0, 1.0, 1.0, 1.0, 1.0, 1.0, 1.0, 1.0, 1.0, 1.0, 1.0, 1.0, 1.0, 1.0, 1.0, 1.0, 1.0, 1.0, 1.0, 1.0, 1.0, 1.0, 1.0, 1.0, 1.0, 1.0, 1.0, 1.0, 1.0, 1.0, 1.0, 1.0, 1.0, 1.0, 1.0, 1.0, 1.0, 1.0, 1.0, 1.0, 1.0, 1.0, 1.0, 1.0, 1.0, 1.0, 1.0, 1.0, 1.0, 1.0, 1.0, 1.0, 1.0, 1.0, 1.0, 1.0, 1.0, 1.0, 1.0, 1.0, 1.0, 1.0, 1.0, 1.0, 1.0, 1.0, 1.0, 1.0, 1.0, 1.0, 1.0, 1.0, 1.0, 1.0, 1.0, 1.0, 1.0, 1.0, 1.0, 1.0, 1.0, 1.0, 1.0, 1.0, 1.0, 1.0, 1.0, 1.0, 1.0, 1.0, 1.0, 1.0, 1.0, 1.0, 1.0, 1.0, 1.0, 1.0, 1.0, 1.0, 1.0, 1.0, 1.0, 1.0, 1.0, 1.0, 1.0, 1.0, 1.0, 1.0, 1.0, 1.0, 1.0, 1.0, 1.0, 1.0, 1.0, 1.0, 1.0, 1.0, 1.0, 1.0, 1.0, 1.0, 1.0, 1.0, 1.0, 1.0, 1.0, 1.0, 1.0, 1.0, 1.0, 1.0, 1.0, 1.0, 1.0, 1.0, 1.0, 1.0, 1.0, 1.0, 1.0, 1.0, 1.0, 1.0, 1.0, 1.0, 1.0, 1.0, 1.0, 1.0, 1.0, 1.0, 1.0, 1.0, 1.0, 1.0, 1.0, 1.0, 1.0, 1.0, 1.0, 1.0, 1.0, 1.0, 1.0, 1.0, 1.0, 1.0, 1.0, 1.0, 1.0, 1.0, 1.0, 1.0, 1.0, 1.0, 1.0, 1.0, 1.0, 1.0, 1.0, 1.0, 1.0, 1.0, 1.0, 1.0, 1.0, 1.0, 1.0, 1.0, 1.0, 1.0, 1.0, 1.0, 1.0, 1.0, 1.0, 1.0, 1.0, 1.0, 1.0, 1.0, 1.0, 1.0, 1.0, 1.0, 1.0, 1.0, 1.0, 1.0, 1.0, 1.0, 1.0, 1.0, 1.0, 1.0, 1.0, 1.0, 1.0, 1.0, 1.0, 1.0, 1.0, 1.0, 1.0, 1.0, 1.0, 1.0, 1.0, 1.0, 1.0, 1.0, 1.0, 1.0, 1.0, 1.0, 1.0, 1.0, 1.0, 1.0, 1.0, 1.0, 1.0, 1.0, 1.0, 1.0, 1.0, 1.0, 1.0, 1.0, 1.0, 1.0, 1.0, 1.0, 1.0, 1.0, 1.0, 1.0, 1.0, 1.0, 1.0, 1.0, 1.0, 1.0, 1.0, 1.0, 1.0, 1.0, 1.0, 1.0, 1.0, 1.0, 1.0, 1.0, 1.0, 1.0, 1.0, 1.0, 1.0, 1.0, 1.0, 1.0, 1.0, 1.0, 1.0, 1.0, 1.0, 1.0, 1.0, 1.0, 1.0, 1.0, 1.0, 1.0, 1.0, 1.0, 1.0, 1.0, 1.0, 1.0, 1.0, 1.0, 1.0, 1.0, 1.0, 1.0, 1.0, 1.0, 1.0, 1.0, 1.0, 1.0, 1.0, 1.0, 1.0, 1.0, 1.0, 1.0, 1.0, 1.0, 1.0, 1.0, 1.0, 1.0, 1.0, 1.0, 1.0, 1.0, 1.0, 1.0, 1.0, 1.0, 1.0, 1.0, 1.0, 1.0, 1.0, 1.0, 1.0, 1.0, 1.0, 1.0, 1.0, 1.0, 1.0, 1.0, 1.0, 1.0, 1.0, 1.0, 1.0, 1.0, 1.0, 1.0, 1.0, 1.0, 1.0, 1.0, 1.0, 1.0, 1.0, 1.0, 1.0, 1.0, 1.0, 1.0, 1.0, 1.0, 1.0, 1.0, 1.0, 1.0, 1.0, 1.0, 1.0, 1.0, 1.0, 1.0, 1.0, 1.0, 1.0, 1.0, 1.0, 1.0, 1.0, 1.0, 1.0, 1.0, 1.0, 1.0, 1.0, 1.0, 1.0, 1.0, 1.0, 1.0, 1.0, 1.0, 1.0, 1.0, 1.0, 1.0, 1.0, 1.0, 1.0, 1.0, 1.0, 1.0, 1.0, 1.0, 1.0, 1.0, 1.0, 1.0, 1.0, 1.0, 1.0, 1.0, 1.0, 1.0, 1.0, 1.0, 1.0, 1.0, 1.0, 1.0, 1.0, 1.0, 1.0, 1.0, 1.0, 1.0, 1.0, 1.0, 1.0, 1.0, 1.0, 1.0, 1.0, 1.0, 1.0, 1.0, 1.0, 1.0, 1.0, 1.0, 1.0, 1.0, 1.0, 1.0, 1.0, 1.0, 1.0, 1.0, 1.0, 1.0, 1.0, 1.0, 1.0, 1.0, 1.0, 1.0, 1.0, 1.0, 1.0, 1.0, 1.0, 1.0, 1.0, 1.0, 1.0, 1.0, 1.0, 1.0, 1.0, 1.0, 1.0, 1.0, 1.0, 1.0, 1.0, 1.0, 1.0, 1.0, 1.0, 1.0, 1.0, 1.0, 1.0, 1.0, 1.0, 1.0, 1.0, 1.0, 1.0, 1.0, 1.0, 1.0, 1.0, 1.0, 1.0, 1.0, 1.0, 1.0, 1.0, 1.0, 1.0, 1.0, 1.0, 1.0, 1.0, 1.0, 1.0, 1.0, 1.0, 1.0, 1.0, 1.0, 1.0, 1.0, 1.0, 1.0, 1.0, 1.0, 1.0, 1.0, 1.0, 1.0, 1.0, 1.0, 1.0, 1.0, 1.0, 1.0, 1.0, 1.0, 1.0, 1.0, 1.0, 1.0, 1.0, 1.0, 1.0, 1.0, 1.0, 1.0, 1.0, 1.0, 1.0, 1.0, 1.0, 1.0, 1.0, 1.0, 1.0, 1.0, 1.0, 1.0, 1.0, 1.0, 1.0, 1.0, 1.0, 1.0, 1.0, 1.0, 1.0, 1.0, 1.0, 1.0, 1.0, 1.0, 1.0, 1.0, 1.0, 1.0, 1.0, 1.0, 1.0, 1.0, 1.0, 1.0, 1.0, 1.0, 1.0, 1.0, 1.0, 1.0, 1.0, 1.0, 1.0, 1.0, 1.0, 1.0, 1.0, 1.0, 1.0, 1.0, 1.0, 1.0, 1.0, 1.0, 1.0, 1.0, 1.0, 1.0, 1.0, 1.0, 1.0, 1.0, 1.0, 1.0, 1.0, 1.0, 1.0, 1.0, 1.0, 1.0, 1.0, 1.0, 1.0, 1.0, 1.0, 1.0, 1.0, 1.0, 1.0, 1.0, 1.0, 1.0, 1.0, 1.0, 1.0, 1.0, 1.0, 1.0, 1.0, 1.0, 1.0, 1.0, 1.0, 1.0, 1.0, 1.0, 1.0, 1.0, 1.0, 1.0, 1.0, 1.0, 1.0, 1.0, 1.0, 1.0, 1.0, 1.0, 1.0, 1.0, 1.0, 1.0, 1.0, 1.0, 1.0, 1.0, 1.0, 1.0, 1.0, 1.0, 1.0, 1.0, 1.0, 1.0, 1.0, 1.0, 1.0, 1.0, 1.0, 1.0, 1.0, 1.0, 1.0, 1.0, 1.0, 1.0, 1.0, 1.0, 1.0, 1.0, 1.0, 1.0, 1.0, 1.0, 1.0, 1.0, 1.0, 1.0, 1.0, 1.0, 1.0, 1.0, 1.0, 1.0, 1.0, 1.0, 1.0, 1.0, 1.0, 1.0, 1.0, 1.0, 1.0, 1.0, 1.0, 1.0, 1.0, 1.0, 1.0, 1.0, 1.0, 1.0, 1.0, 1.0, 1.0, 1.0, 1.0, 1.0, 1.0, 1.0, 1.0, 1.0, 1.0, 1.0, 1.0, 1.0, 1.0, 1.0, 1.0, 1.0, 1.0, 1.0, 1.0, 1.0, 1.0, 1.0, 1.0, 1.0, 1.0, 1.0, 1.0, 1.0, 1.0, 1.0, 1.0, 1.0, 1.0, 1.0, 1.0, 1.0, 1.0, 1.0, 1.0, 1.0, 1.0, 1.0, 1.0, 1.0, 1.0, 1.0, 1.0, 1.0, 1.0, 1.0, 1.0, 1.0, 1.0, 1.0, 1.0, 1.0, 1.0, 1.0, 1.0, 1.0, 1.0, 1.0, 1.0, 1.0, 1.0, 1.0, 1.0, 1.0, 1.0, 1.0, 1.0, 1.0, 1.0, 1.0, 1.0, 1.0, 1.0, 1.0, 1.0, 1.0, 1.0, 1.0, 1.0, 1.0, 1.0, 1.0, 1.0, 1.0, 1.0, 1.0, 1.0, 1.0, 1.0, 1.0, 1.0, 1.0, 1.0, 1.0, 1.0, 1.0, 1.0, 1.0, 1.0, 1.0, 1.0, 1.0, 1.0, 1.0, 1.0, 1.0, 1.0, 1.0, 1.0, 1.0, 1.0, 1.0, 1.0, 1.0, 1.0, 1.0, 1.0, 1.0, 1.0, 1.0, 1.0, 1.0, 1.0, 1.0, 1.0, 1.0, 1.0, 1.0, 1.0, 1.0, 1.0, 1.0, 1.0, 1.0, 1.0, 1.0, 1.0, 1.0, 1.0, 1.0, 1.0, 1.0, 1.0, 1.0, 1.0, 1.0, 1.0, 1.0, 1.0, 1.0, 1.0, 1.0, 1.0, 1.0, 1.0, 1.0, 1.0, 1.0, 1.0, 1.0, 1.0, 1.0, 1.0, 1.0, 1.0, 1.0, 1.0, 1.0, 1.0, 1.0, 1.0, 1.0, 1.0, 1.0, 1.0, 1.0, 1.0, 1.0, 1.0, 1.0, 1.0, 1.0, 1.0, 1.0, 1.0, 1.0, 1.0, 1.0, 1.0, 1.0, 1.0, 1.0, 1.0, 1.0, 1.0, 1.0, 1.0, 1.0, 1.0, 1.0, 1.0, 1.0, 1.0, 1.0, 1.0, 1.0, 1.0, 1.0, 1.0, 1.0, 1.0, 1.0, 1.0, 1.0, 1.0, 1.0, 1.0, 1.0, 1.0, 1.0, 1.0, 1.0, 1.0, 1.0, 1.0, 1.0, 1.0, 1.0, 1.0, 1.0, 1.0, 1.0, 1.0, 1.0, 1.0, 1.0, 1.0, 1.0, 1.0, 1.0, 1.0, 1.0, 1.0, 1.0, 1.0, 1.0, 1.0, 1.0, 1.0, 1.0, 1.0, 1.0, 1.0, 1.0, 1.0, 1.0, 1.0, 1.0, 1.0, 1.0, 1.0, 1.0, 1.0, 1.0, 1.0, 1.0, 1.0, 1.0, 1.0, 1.0, 1.0, 1.0, 1.0, 1.0, 1.0, 1.0, 1.0, 1.0, 1.0, 1.0, 1.0, 1.0, 1.0, 1.0, 1.0, 1.0, 1.0, 1.0, 1.0, 1.0, 1.0, 1.0, 1.0, 1.0, 1.0, 1.0, 1.0, 1.0, 1.0, 1.0, 1.0, 1.0, 1.0, 1.0, 1.0, 1.0, 1.0, 1.0, 1.0, 1.0, 1.0, 1.0, 1.0, 1.0, 1.0, 1.0, 1.0, 1.0, 1.0, 1.0, 1.0, 1.0, 1.0, 1.0, 1.0, 1.0, 1.0, 1.0, 1.0, 1.0, 1.0, 1.0, 1.0, 1.0, 1.0, 1.0, 1.0, 1.0, 1.0, 1.0, 1.0, 1.0, 1.0, 1.0, 1.0, 1.0, 1.0, 1.0, 1.0, 1.0, 1.0, 1.0, 1.0, 1.0, 1.0, 1.0, 1.0, 1.0, 1.0, 1.0, 1.0, 1.0, 1.0, 1.0, 1.0, 1.0, 1.0, 1.0, 1.0, 1.0, 1.0, 1.0, 1.0, 1.0, 1.0, 1.0, 1.0, 1.0, 1.0, 1.0, 1.0, 1.0, 1.0, 1.0, 1.0, 1.0, 1.0, 1.0, 1.0, 1.0, 1.0, 1.0, 1.0, 1.0, 1.0, 1.0, 1.0, 1.0, 1.0, 1.0, 1.0, 1.0, 1.0, 1.0, 1.0, 1.0, 1.0, 1.0, 1.0, 1.0, 1.0, 1.0, 1.0, 1.0, 1.0, 1.0, 1.0, 1.0, 1.0, 1.0, 1.0, 1.0, 1.0, 1.0, 1.0, 1.0, 1.0, 1.0, 1.0, 1.0, 1.0, 1.0, 1.0, 1.0, 1.0, 1.0, 1.0, 1.0, 1.0, 1.0, 1.0, 1.0, 1.0, 1.0, 1.0, 1.0, 1.0, 1.0, 1.0, 1.0, 1.0, 1.0, 1.0, 1.0, 1.0, 1.0, 1.0, 1.0, 1.0, 1.0, 1.0, 1.0, 1.0, 1.0, 1.0, 1.0, 1.0, 1.0, 1.0, 1.0, 1.0, 1.0, 1.0, 1.0, 1.0, 1.0, 1.0, 1.0, 1.0, 1.0, 1.0, 1.0, 1.0, 1.0, 1.0, 1.0, 1.0, 1.0, 1.0, 1.0, 1.0, 1.0, 1.0, 1.0, 1.0, 1.0, 1.0, 1.0, 1.0, 1.0, 1.0, 1.0, 1.0, 1.0, 1.0, 1.0, 1.0, 1.0, 1.0, 1.0, 1.0, 1.0, 1.0, 1.0, 1.0, 1.0, 1.0, 1.0, 1.0, 1.0, 1.0, 1.0, 1.0, 1.0, 1.0, 1.0, 1.0, 1.0, 1.0, 1.0, 1.0, 1.0, 1.0, 1.0, 1.0, 1.0, 1.0, 1.0, 1.0, 1.0, 1.0, 1.0, 1.0, 1.0, 1.0, 1.0, 1.0, 1.0, 1.0, 1.0, 1.0, 1.0, 1.0, 1.0, 1.0, 1.0, 1.0, 1.0, 1.0, 1.0, 1.0, 1.0, 1.0, 1.0, 1.0, 1.0, 1.0, 1.0, 1.0, 1.0, 1.0, 1.0, 1.0, 1.0, 1.0, 1.0, 1.0, 1.0, 1.0, 1.0, 1.0, 1.0, 1.0, 1.0, 1.0, 1.0, 1.0, 1.0, 1.0, 1.0, 1.0, 1.0, 1.0, 1.0, 1.0, 1.0, 1.0, 1.0, 1.0, 1.0, 1.0, 1.0, 1.0, 1.0, 1.0, 1.0, 1.0, 1.0, 1.0, 1.0, 1.0, 1.0, 1.0, 1.0, 1.0, 1.0, 1.0, 1.0, 1.0, 1.0, 1.0, 1.0, 1.0, 1.0, 1.0, 1.0, 1.0, 1.0, 1.0, 1.0, 1.0, 1.0, 1.0, 1.0, 1.0, 1.0, 1.0, 1.0, 1.0, 1.0, 1.0, 1.0, 1.0, 1.0, 1.0, 1.0, 1.0, 1.0, 1.0, 1.0, 1.0, 1.0, 1.0, 1.0, 1.0, 1.0, 1.0, 1.0, 1.0, 1.0, 1.0, 1.0, 1.0, 1.0, 1.0, 1.0, 1.0, 1.0, 1.0, 1.0, 1.0, 1.0, 1.0, 1.0, 1.0, 1.0, 1.0, 1.0, 1.0, 1.0, 1.0, 1.0, 1.0, 1.0, 1.0, 1.0, 1.0, 1.0, 1.0, 1.0, 1.0, 1.0, 1.0, 1.0, 1.0, 1.0, 1.0, 1.0, 1.0, 1.0, 1.0, 1.0, 1.0, 1.0, 1.0, 1.0, 1.0, 1.0, 1.0, 1.0, 1.0, 1.0, 1.0, 1.0, 1.0, 1.0, 1.0, 1.0, 1.0, 1.0, 1.0, 1.0, 1.0, 1.0, 1.0, 1.0, 1.0, 1.0, 1.0, 1.0, 1.0, 1.0, 1.0, 1.0, 1.0, 1.0, 1.0, 1.0, 1.0, 1.0, 1.0, 1.0, 1.0, 1.0, 1.0, 1.0, 1.0, 1.0, 1.0, 1.0, 1.0, 1.0, 1.0, 1.0, 1.0, 1.0, 1.0, 1.0, 1.0, 1.0, 1.0, 1.0, 1.0, 1.0, 1.0, 1.0, 1.0, 1.0, 1.0, 1.0, 1.0, 1.0, 1.0, 1.0, 1.0, 1.0, 1.0, 1.0, 1.0, 1.0, 1.0, 1.0, 1.0, 1.0, 1.0, 1.0, 1.0, 1.0, 1.0, 1.0, 1.0, 1.0, 1.0, 1.0, 1.0, 1.0, 1.0, 1.0, 1.0, 1.0, 1.0, 1.0, 1.0, 1.0, 1.0, 1.0, 1.0, 1.0, 1.0, 1.0, 1.0, 1.0, 1.0, 1.0, 1.0, 1.0, 1.0, 1.0, 1.0, 1.0, 1.0, 1.0, 1.0, 1.0, 1.0, 1.0, 1.0, 1.0, 1.0, 1.0, 1.0, 1.0, 1.0, 1.0, 1.0, 1.0, 1.0, 1.0, 1.0, 1.0, 1.0, 1.0, 1.0, 1.0, 1.0, 1.0, 1.0, 1.0, 1.0, 1.0, 1.0, 1.0, 1.0, 1.0, 1.0, 1.0, 1.0, 1.0, 1.0, 1.0, 1.0, 1.0, 1.0, 1.0, 1.0, 1.0, 1.0, 1.0, 1.0, 1.0, 1.0, 1.0, 1.0, 1.0, 1.0, 1.0, 1.0, 1.0, 1.0, 1.0, 1.0, 1.0, 1.0, 1.0, 1.0, 1.0, 1.0, 1.0, 1.0, 1.0, 1.0, 1.0, 1.0, 1.0, 1.0, 1.0, 1.0, 1.0, 1.0, 1.0, 1.0, 1.0, 1.0, 1.0, 1.0, 1.0, 1.0, 1.0, 1.0, 1.0, 1.0, 1.0, 1.0, 1.0, 1.0, 1.0, 1.0, 1.0, 1.0, 1.0, 1.0, 1.0, 1.0, 1.0, 1.0, 1.0, 1.0, 1.0, 1.0, 1.0, 1.0, 1.0, 1.0, 1.0, 1.0, 1.0, 1.0, 1.0, 1.0, 1.0, 1.0, 1.0, 1.0, 1.0, 1.0, 1.0, 1.0, 1.0, 1.0, 1.0, 1.0, 1.0, 1.0, 1.0, 1.0, 1.0, 1.0, 1.0, 1.0, 1.0, 1.0, 1.0, 1.0, 1.0, 1.0, 1.0, 1.0, 1.0, 1.0, 1.0, 1.0, 1.0, 1.0, 1.0, 1.0, 1.0, 1.0, 1.0, 1.0, 1.0, 1.0, 1.0, 1.0, 1.0, 1.0, 1.0, 1.0, 1.0, 1.0, 1.0, 1.0, 1.0, 1.0, 1.0, 1.0, 1.0, 1.0, 1.0, 1.0, 1.0, 1.0, 1.0, 1.0, 1.0, 1.0, 1.0, 1.0, 1.0, 1.0, 1.0, 1.0, 1.0, 1.0, 1.0, 1.0, 1.0, 1.0, 1.0, 1.0, 1.0, 1.0, 1.0, 1.0, 1.0, 1.0, 1.0, 1.0, 1.0, 1.0, 1.0, 1.0, 1.0, 1.0, 1.0, 1.0, 1.0, 1.0, 1.0, 1.0, 1.0, 1.0, 1.0, 1.0, 1.0, 1.0, 1.0, 1.0, 1.0, 1.0, 1.0, 1.0, 1.0, 1.0, 1.0, 1.0, 1.0, 1.0, 1.0, 1.0, 1.0, 1.0, 1.0, 1.0, 1.0, 1.0, 1.0, 1.0, 1.0, 1.0, 1.0, 1.0, 1.0, 1.0, 1.0, 1.0, 1.0, 1.0, 1.0, 1.0, 1.0, 1.0, 1.0, 1.0, 1.0, 1.0, 1.0, 1.0, 1.0, 1.0, 1.0, 1.0, 1.0, 1.0, 1.0, 1.0, 1.0, 1.0, 1.0, 1.0, 1.0, 1.0, 1.0, 1.0, 1.0, 1.0, 1.0, 1.0, 1.0, 1.0, 1.0, 1.0, 1.0, 1.0, 1.0, 1.0, 1.0, 1.0, 1.0, 1.0, 1.0, 1.0, 1.0, 1.0, 1.0, 1.0, 1.0, 1.0, 1.0, 1.0, 1.0, 1.0, 1.0, 1.0, 1.0, 1.0, 1.0, 1.0, 1.0, 1.0, 1.0, 1.0, 1.0, 1.0, 1.0, 1.0, 1.0, 1.0, 1.0, 1.0, 1.0, 1.0, 1.0, 1.0, 1.0, 1.0, 1.0, 1.0, 1.0, 1.0, 1.0, 1.0, 1.0, 1.0, 1.0, 1.0, 1.0, 1.0, 1.0, 1.0, 1.0, 1.0, 1.0, 1.0, 1.0, 1.0, 1.0, 1.0, 1.0, 1.0, 1.0, 1.0, 1.0, 1.0, 1.0, 1.0, 1.0, 1.0, 1.0, 1.0, 1.0, 1.0, 1.0, 1.0, 1.0, 1.0, 1.0, 1.0, 1.0, 1.0, 1.0, 1.0, 1.0, 1.0, 1.0, 1.0, 1.0, 1.0, 1.0, 1.0, 1.0, 1.0, 1.0, 1.0, 1.0, 1.0, 1.0, 1.0, 1.0, 1.0, 1.0, 1.0, 1.0, 1.0, 1.0, 1.0, 1.0, 1.0, 1.0, 1.0, 1.0, 1.0, 1.0, 1.0, 1.0, 1.0, 1.0, 1.0, 1.0, 1.0, 1.0, 1.0, 1.0, 1.0, 1.0, 1.0, 1.0, 1.0, 1.0, 1.0, 1.0, 1.0, 1.0, 1.0, 1.0, 1.0, 1.0, 1.0, 1.0, 1.0, 1.0, 1.0, 1.0, 1.0, 1.0, 1.0, 1.0, 1.0, 1.0, 1.0, 1.0, 1.0, 1.0, 1.0, 1.0, 1.0, 1.0, 1.0, 1.0, 1.0, 1.0, 1.0, 1.0, 1.0, 1.0, 1.0, 1.0, 1.0, 1.0, 1.0, 1.0, 1.0, 1.0, 1.0, 1.0, 1.0, 1.0, 1.0, 1.0, 1.0, 1.0, 1.0, 1.0, 1.0, 1.0, 1.0, 1.0, 1.0, 1.0, 1.0, 1.0, 1.0, 1.0, 1.0, 1.0, 1.0, 1.0, 1.0, 1.0, 1.0, 1.0, 1.0, 1.0, 1.0, 1.0, 1.0, 1.0, 1.0, 1.0, 1.0, 1.0, 1.0, 1.0, 1.0, 1.0, 1.0, 1.0, 1.0, 1.0, 1.0, 1.0, 1.0, 1.0, 1.0, 1.0, 1.0, 1.0, 1.0, 1.0, 1.0, 1.0, 1.0, 1.0, 1.0, 1.0, 1.0, 1.0, 1.0, 1.0, 1.0, 1.0, 1.0, 1.0, 1.0, 1.0, 1.0, 1.0, 1.0, 1.0, 1.0, 1.0, 1.0, 1.0, 1.0, 1.0, 1.0, 1.0, 1.0, 1.0, 1.0, 1.0, 1.0, 1.0, 1.0, 1.0, 1.0, 1.0, 1.0, 1.0, 1.0, 1.0, 1.0, 1.0, 1.0, 1.0, 1.0, 1.0, 1.0, 1.0, 1.0, 1.0, 1.0, 1.0, 1.0, 1.0, 1.0, 1.0, 1.0, 1.0, 1.0, 1.0, 1.0, 1.0, 1.0, 1.0, 1.0, 1.0, 1.0, 1.0, 1.0, 1.0, 1.0, 1.0, 1.0, 1.0, 1.0, 1.0, 1.0, 1.0, 1.0, 1.0, 1.0, 1.0, 1.0, 1.0, 1.0, 1.0, 1.0, 1.0, 1.0, 1.0, 1.0, 1.0, 1.0, 1.0, 1.0, 1.0, 1.0, 1.0, 1.0, 1.0, 1.0, 1.0, 1.0, 1.0, 1.0, 1.0, 1.0, 1.0, 1.0, 1.0, 1.0, 1.0, 1.0, 1.0, 1.0, 1.0, 1.0, 1.0, 1.0, 1.0, 1.0, 1.0, 1.0, 1.0, 1.0, 1.0, 1.0, 1.0, 1.0, 1.0, 1.0, 1.0, 1.0, 1.0, 1.0, 1.0, 1.0, 1.0, 1.0, 1.0, 1.0, 1.0, 1.0, 1.0, 1.0, 1.0, 1.0, 1.0, 1.0, 1.0, 1.0, 1.0, 1.0, 1.0, 1.0, 1.0, 1.0, 1.0, 1.0, 1.0, 1.0, 1.0, 1.0, 1.0, 1.0, 1.0, 1.0, 1.0, 1.0, 1.0, 1.0, 1.0, 1.0, 1.0, 1.0, 1.0, 1.0, 1.0, 1.0, 1.0, 1.0, 1.0, 1.0, 1.0, 1.0, 1.0, 1.0, 1.0, 1.0, 1.0, 1.0, 1.0, 1.0, 1.0, 1.0, 1.0, 1.0, 1.0, 1.0, 1.0, 1.0, 1.0, 1.0, 1.0, 1.0, 1.0, 1.0, 1.0, 1.0, 1.0, 1.0, 1.0, 1.0, 1.0, 1.0, 1.0, 1.0, 1.0, 1.0, 1.0, 1.0, 1.0, 1.0, 1.0, 1.0, 1.0, 1.0, 1.0, 1.0, 1.0, 1.0, 1.0, 1.0, 1.0, 1.0, 1.0, 1.0, 1.0, 1.0, 1.0, 1.0, 1.0, 1.0, 1.0, 1.0, 1.0, 1.0, 1.0, 1.0, 1.0, 1.0, 1.0, 1.0, 1.0, 1.0, 1.0, 1.0, 1.0, 1.0, 1.0, 1.0, 1.0, 1.0, 1.0, 1.0, 1.0, 1.0, 1.0, 1.0, 1.0, 1.0, 1.0, 1.0, 1.0, 1.0, 1.0, 1.0, 1.0, 1.0, 1.0, 1.0, 1.0, 1.0, 1.0, 1.0, 1.0, 1.0, 1.0, 1.0, 1.0, 1.0, 1.0, 1.0, 1.0, 1.0, 1.0, 1.0, 1.0, 1.0, 1.0, 1.0, 1.0, 1.0, 1.0, 1.0, 1.0, 1.0, 1.0, 1.0, 1.0, 1.0, 1.0, 1.0, 1.0, 1.0, 1.0, 1.0, 1.0, 1.0, 1.0, 1.0, 1.0, 1.0, 1.0, 1.0, 1.0, 1.0, 1.0, 1.0, 1.0, 1.0, 1.0, 1.0, 1.0, 1.0, 1.0, 1.0, 1.0, 1.0, 1.0, 1.0, 1.0, 1.0, 1.0, 1.0, 1.0, 1.0, 1.0, 1.0, 1.0, 1.0, 1.0, 1.0, 1.0, 1.0, 1.0, 1.0, 1.0, 1.0, 1.0, 1.0, 1.0, 1.0, 1.0, 1.0, 1.0, 1.0, 1.0, 1.0, 1.0, 1.0, 1.0, 1.0, 1.0, 1.0, 1.0, 1.0, 1.0, 1.0, 1.0, 1.0, 1.0, 1.0, 1.0, 1.0, 1.0, 1.0, 1.0, 1.0, 1.0, 1.0, 1.0, 1.0, 1.0, 1.0, 1.0, 1.0, 1.0, 1.0, 1.0, 1.0, 1.0, 1.0, 1.0, 1.0, 1.0, 1.0, 1.0, 1.0, 1.0, 1.0, 1.0, 1.0, 1.0, 1.0, 1.0, 1.0, 1.0, 1.0, 1.0, 1.0, 1.0, 1.0, 1.0, 1.0, 1.0, 1.0, 1.0, 1.0, 1.0, 1.0, 1.0, 1.0, 1.0, 1.0, 1.0, 1.0, 1.0, 1.0, 1.0, 1.0, 1.0, 1.0, 1.0, 1.0, 1.0, 1.0, 1.0, 1.0, 1.0, 1.0, 1.0, 1.0, 1.0, 1.0, 1.0, 1.0, 1.0, 1.0, 1.0, 1.0, 1.0, 1.0, 1.0, 1.0, 1.0, 1.0, 1.0, 1.0, 1.0, 1.0, 1.0, 1.0, 1.0, 1.0, 1.0, 1.0, 1.0, 1.0, 1.0, 1.0, 1.0, 1.0, 1.0, 1.0, 1.0, 1.0, 1.0, 1.0, 1.0, 1.0, 1.0, 1.0, 1.0, 1.0, 1.0, 1.0, 1.0, 1.0, 1.0, 1.0, 1.0, 1.0, 1.0, 1.0, 1.0, 1.0, 1.0, 1.0, 1.0, 1.0, 1.0, 1.0, 1.0, 1.0, 1.0, 1.0, 1.0, 1.0, 1.0, 1.0, 1.0, 1.0, 1.0, 1.0, 1.0, 1.0, 1.0, 1.0, 1.0, 1.0, 1.0, 1.0, 1.0, 1.0, 1.0, 1.0, 1.0, 1.0, 1.0, 1.0, 1.0, 1.0, 1.0, 1.0, 1.0, 1.0, 1.0, 1.0, 1.0, 1.0, 1.0, 1.0, 1.0, 1.0, 1.0, 1.0, 1.0, 1.0, 1.0, 1.0, 1.0, 1.0, 1.0, 1.0, 1.0, 1.0, 1.0, 1.0, 1.0, 1.0, 1.0, 1.0, 1.0, 1.0, 1.0, 1.0, 1.0, 1.0, 1.0, 1.0, 1.0, 1.0, 1.0, 1.0, 1.0, 1.0, 1.0, 1.0, 1.0, 1.0, 1.0, 1.0, 1.0, 1.0, 1.0, 1.0, 1.0, 1.0, 1.0, 1.0, 1.0, 1.0, 1.0, 1.0, 1.0, 1.0, 1.0, 1.0, 1.0, 1.0, 1.0, 1.0, 1.0, 1.0, 1.0, 1.0, 1.0, 1.0, 1.0, 1.0, 1.0, 1.0, 1.0, 1.0, 1.0, 1.0, 1.0, 1.0, 1.0, 1.0, 1.0, 1.0, 1.0, 1.0, 1.0, 1.0, 1.0, 1.0, 1.0, 1.0, 1.0, 1.0, 1.0, 1.0, 1.0, 1.0, 1.0, 1.0, 1.0, 1.0, 1.0, 1.0, 1.0, 1.0, 1.0, 1.0, 1.0, 1.0, 1.0, 1.0, 1.0, 1.0, 1.0, 1.0, 1.0, 1.0, 1.0, 1.0, 1.0, 1.0, 1.0, 1.0, 1.0, 1.0, 1.0, 1.0, 1.0, 1.0, 1.0, 1.0, 1.0, 1.0, 1.0, 1.0, 1.0, 1.0, 1.0, 1.0, 1.0, 1.0, 1.0, 1.0, 1.0, 1.0, 1.0, 1.0, 1.0, 1.0, 1.0, 1.0, 1.0, 1.0, 1.0, 1.0, 1.0, 1.0, 1.0, 1.0, 1.0, 1.0, 1.0, 1.0, 1.0, 1.0, 1.0, 1.0, 1.0, 1.0, 1.0, 1.0, 1.0, 1.0, 1.0, 1.0, 1.0, 1.0, 1.0, 1.0, 1.0, 1.0, 1.0, 1.0, 1.0, 1.0, 1.0, 1.0, 1.0, 1.0, 1.0, 1.0, 1.0, 1.0, 1.0, 1.0, 1.0, 1.0, 1.0, 1.0, 1.0, 1.0, 1.0, 1.0, 1.0, 1.0, 1.0, 1.0, 1.0, 1.0, 1.0, 1.0, 1.0, 1.0, 1.0, 1.0, 1.0, 1.0, 1.0, 1.0, 1.0, 1.0, 1.0, 1.0, 1.0, 1.0, 1.0, 1.0, 1.0, 1.0, 1.0, 1.0, 1.0, 1.0, 1.0, 1.0, 1.0, 1.0, 1.0, 1.0, 1.0, 1.0, 1.0, 1.0, 1.0, 1.0, 1.0, 1.0, 1.0, 1.0, 1.0, 1.0, 1.0, 1.0, 1.0, 1.0, 1.0, 1.0, 1.0, 1.0, 1.0, 1.0, 1.0, 1.0, 1.0, 1.0, 1.0, 1.0, 1.0, 1.0, 1.0, 1.0, 1.0, 1.0, 1.0, 1.0, 1.0, 1.0, 1.0, 1.0, 1.0, 1.0, 1.0, 1.0, 1.0, 1.0, 1.0, 1.0, 1.0, 1.0, 1.0, 1.0, 1.0, 1.0, 1.0, 1.0, 1.0, 1.0, 1.0, 1.0, 1.0, 1.0, 1.0, 1.0, 1.0, 1.0, 1.0, 1.0, 1.0, 1.0, 1.0, 1.0, 1.0, 1.0, 1.0, 1.0, 1.0, 1.0, 1.0, 1.0, 1.0, 1.0, 1.0, 1.0, 1.0, 1.0, 1.0, 1.0, 1.0, 1.0, 1.0, 1.0, 1.0, 1.0, 1.0, 1.0, 1.0, 1.0, 1.0, 1.0, 1.0, 1.0, 1.0, 1.0, 1.0, 1.0, 1.0, 1.0, 1.0, 1.0, 1.0, 1.0, 1.0, 1.0, 1.0, 1.0, 1.0, 1.0, 1.0, 1.0, 1.0, 1.0, 1.0, 1.0, 1.0, 1.0, 1.0, 1.0, 1.0, 1.0, 1.0, 1.0, 1.0, 1.0, 1.0, 1.0, 1.0, 1.0, 1.0, 1.0, 1.0, 1.0, 1.0, 1.0, 1.0, 1.0, 1.0, 1.0, 1.0, 1.0, 1.0, 1.0, 1.0, 1.0, 1.0, 1.0, 1.0, 1.0, 1.0, 1.0, 1.0, 1.0, 1.0, 1.0, 1.0, 1.0, 1.0, 1.0, 1.0, 1.0, 1.0, 1.0, 1.0, 1.0, 1.0, 1.0, 1.0, 1.0, 1.0, 1.0, 1.0, 1.0, 1.0, 1.0, 1.0, 1.0, 1.0, 1.0, 1.0, 1.0, 1.0, 1.0, 1.0, 1.0, 1.0, 1.0, 1.0, 1.0, 1.0, 1.0, 1.0, 1.0, 1.0, 1.0, 1.0, 1.0, 1.0, 1.0, 1.0, 1.0, 1.0, 1.0, 1.0, 1.0, 1.0, 1.0, 1.0, 1.0, 1.0, 1.0, 1.0, 1.0, 1.0, 1.0, 1.0, 1.0, 1.0, 1.0, 1.0, 1.0, 1.0, 1.0, 1.0, 1.0, 1.0, 1.0, 1.0, 1.0, 1.0, 1.0, 1.0, 1.0, 1.0, 1.0, 1.0, 1.0, 1.0, 1.0, 1.0, 1.0, 1.0, 1.0, 1.0, 1.0, 1.0, 1.0, 1.0, 1.0, 1.0, 1.0, 1.0, 1.0, 1.0, 1.0, 1.0, 1.0, 1.0, 1.0, 1.0, 1.0, 1.0, 1.0, 1.0, 1.0, 1.0, 1.0, 1.0, 1.0, 1.0, 1.0, 1.0, 1.0, 1.0, 1.0, 1.0, 1.0, 1.0, 1.0, 1.0, 1.0, 1.0, 1.0, 1.0, 1.0, 1.0, 1.0, 1.0, 1.0, 1.0, 1.0, 1.0, 1.0, 1.0, 1.0, 1.0, 1.0, 1.0, 1.0, 1.0, 1.0, 1.0, 1.0, 1.0, 1.0, 1.0, 1.0, 1.0, 1.0, 1.0, 1.0, 1.0, 1.0, 1.0, 1.0, 1.0, 1.0, 1.0, 1.0, 1.0, 1.0, 1.0, 1.0, 1.0, 1.0, 1.0, 1.0, 1.0, 1.0, 1.0, 1.0, 1.0, 1.0, 1.0, 1.0, 1.0, 1.0, 1.0, 1.0, 1.0, 1.0, 1.0, 1.0, 1.0, 1.0, 1.0, 1.0, 1.0, 1.0, 1.0, 1.0, 1.0, 1.0, 1.0, 1.0, 1.0, 1.0, 1.0, 1.0, 1.0, 1.0, 1.0, 1.0, 1.0, 1.0, 1.0, 1.0, 1.0, 1.0, 1.0, 1.0, 1.0, 1.0, 1.0, 1.0, 1.0, 1.0, 1.0, 1.0, 1.0, 1.0, 1.0, 1.0, 1.0, 1.0, 1.0, 1.0, 1.0, 1.0, 1.0, 1.0, 1.0, 1.0, 1.0, 1.0, 1.0, 1.0, 1.0, 1.0, 1.0, 1.0, 1.0, 1.0, 1.0, 1.0, 1.0, 1.0, 1.0, 1.0, 1.0, 1.0])
me_duck.materials.append(mat_body)
me_duck.materials.append(mat_eye)
me_duck.materials.append(mat_beak)
me_duck.materials.append(mat_beak2)
me_duck.use_remesh_preserve_volume = False
me_duck.use_remesh_preserve_attributes = False
me_duck.use_mirror_x = True
me_duck.update()
me_plane = bpy.data.meshes.new('Plane')
me_plane.from_pydata([(-1.0, -1.0, 0.0), (1.0, -1.0, 0.0), (-1.0, 1.0, 0.0), (1.0, 1.0, 0.0)], [], [(0, 1, 3, 2)])
_uv = me_plane.uv_layers.new(name='UVMap')
_uv.uv.foreach_set('vector', [0.0, 0.0, 1.0, 0.0, 1.0, 1.0, 0.0, 1.0])
me_plane.materials.append(mat_floor)
me_plane.use_remesh_preserve_volume = False
me_plane.use_remesh_preserve_attributes = False
me_plane.use_mirror_vertex_groups = False
me_plane.update()
arm_armature = bpy.data.armatures.new('Armature')  # bones are not reproduced

# ---- objects
ob_duck = bpy.data.objects.new('Duck', me_duck)
ob_armature = bpy.data.objects.new('Armature', arm_armature)
ob_point = bpy.data.objects.new('Point', light_point_002)
ob_point_001 = bpy.data.objects.new('Point.001', light_point_003)
ob_camera = bpy.data.objects.new('Camera', cam_camera)
ob_floor = bpy.data.objects.new('floor', me_plane)
ob_point_002 = bpy.data.objects.new('Point.002', light_point_004)

# ---- transforms, parenting, visibility, modifiers, constraints
ob_duck.parent = ob_armature
ob_duck.matrix_parent_inverse = Matrix(((1.0, -2.355e-16, -2.216e-16, -0.1296), (-2.355e-16, -0.0604, -0.9982, 2.763), (2.216e-16, 0.9982, -0.0604, -0.3442), (-0.0, 0.0, 0.0, 1.0)))
ob_duck.location = (0.1562, 0.2749, 1.78)
ob_duck.lineart.crease_threshold = 0.0
ob_duck.use_mesh_mirror_x = True
_vg = ob_duck.vertex_groups.new(name='main')
for _i, _w in zip([34, 41, 51, 138, 140, 148, 149, 159, 160, 180, 189, 190, 193], [0.00759, 0.1261, 0.01118, 0.05125, 0.007519, 0.1263, 0.4283, 0.04688, 0.01107, 0.04222, 0.1805, 0.1625, 0.02899]): _vg.add([_i], _w, 'REPLACE')
_vg = ob_duck.vertex_groups.new(name='body')
for _i, _w in zip([29, 37, 40, 48, 63, 64, 126, 134, 143, 146, 147, 156, 168, 179, 180, 181, 189, 190, 193], [0.00631, 0.0215, 0.1757, 0.02557, 0.4601, 0.1586, 0.04802, 0.006094, 0.02121, 0.5677, 0.1756, 0.02536, 0.6671, 0.4608, 0.5554, 0.1588, 0.2739, 0.1773, 0.03643]): _vg.add([_i], _w, 'REPLACE')
_vg = ob_duck.vertex_groups.new(name='neck')
for _i, _w in zip([0, 1, 2, 3, 4, 5, 6, 7, 8, 9, 10, 11, 12, 13, 14, 15, 16, 17, 18, 19, 20, 21, 22, 23, 24, 25, 26, 27, 28, 29, 30, 31, 32, 33, 34, 35, 36, 37, 38, 39, 40, 41, 42, 45, 46, 47, 48, 49, 50, 51, 53, 55, 56, 57, 58, 63, 85, 86, 87, 88, 89, 90, 91, 92, 93, 94, 95, 96, 97, 98, 99, 100, 101, 102, 103, 104, 105, 106, 107, 108, 109, 110, 111, 112, 113, 114, 115, 116, 117, 118, 119, 120, 121, 122, 123, 124, 125, 126, 127, 128, 129, 130, 131, 132, 133, 134, 135, 136, 137, 138, 139, 140, 141, 142, 143, 144, 145, 146, 147, 148, 149, 150, 153, 154, 155, 156, 157, 158, 160, 164, 166, 167, 168, 169, 170, 179, 206, 207, 208, 209, 210, 211, 212, 213, 214, 215, 216, 217, 218], [0.0, 0.0, 0.0, 0.0, 0.0, 0.0, 0.0, 0.0, 0.0, 0.0, 0.0, 0.0, 0.0, 0.0, 0.0, 0.0, 0.0, 0.0, 0.0, 0.0, 0.0, 0.0, 0.0, 0.0, 0.0, 0.0, 0.0, 0.0, 0.0, 0.0, 0.0, 0.0, 0.0, 0.0, 0.0, 0.0, 0.0, 0.0, 0.0, 0.0, 0.0, 0.0, 0.0, 0.0, 0.0, 0.0, 0.0, 0.0, 0.0, 0.0, 0.0, 0.0, 0.0, 0.0, 0.0, 0.0, 0.0, 0.0, 0.0, 0.0, 0.0, 0.0, 0.0, 0.0, 0.0, 0.0, 0.0, 0.0, 0.0, 0.0, 0.0, 0.0, 0.0, 0.0, 0.0, 0.0, 0.0, 0.0, 0.0, 0.0, 0.0, 0.0, 0.0, 0.0, 0.0, 0.0, 0.0, 0.0, 0.0, 0.0, 0.0, 0.0, 0.0, 0.0, 0.0, 0.0, 0.0, 0.0, 0.0, 0.0, 0.0, 0.0, 0.0, 0.0, 0.0, 0.0, 0.0, 0.0, 0.0, 0.0, 0.0, 0.0, 0.0, 0.0, 0.0, 0.0, 0.0, 0.0, 0.0, 0.0, 0.0, 0.0, 0.0, 0.0, 0.0, 0.0, 0.0, 0.0, 0.0, 0.0, 0.0, 0.0, 0.0, 0.0, 0.0, 0.0, 0.0, 0.0, 0.0, 0.0, 0.0, 0.0, 0.0, 0.0, 0.0, 0.0, 0.0, 0.0, 0.0]): _vg.add([_i], _w, 'REPLACE')
_vg = ob_duck.vertex_groups.new(name='head')
for _i, _w in zip([0, 1, 2, 3, 4, 5, 6, 7, 8, 9, 10, 11, 12, 13, 14, 15, 16, 17, 18, 19, 20, 21, 22, 23, 24, 25, 26, 27, 28, 29, 30, 31, 32, 33, 34, 85, 86, 87, 88, 89, 90, 91, 92, 93, 94, 95, 96, 97, 98, 99, 100, 101, 102, 103, 104, 105, 106, 107, 108, 109, 110, 111, 112, 113, 114, 115, 116, 117, 118, 119, 120, 121, 122, 123, 124, 125, 126, 127, 128, 129, 130, 131, 132, 133, 134, 135, 136, 137, 138, 139, 140, 206, 207, 208, 209, 210, 211, 212, 213, 214, 215, 216, 217, 218], [1.0, 1.002, 1.0, 1.0, 1.0, 1.002, 1.0, 1.0, 1.0, 1.0, 1.0, 1.0, 1.0, 1.0, 1.0, 1.0, 0.9682, 1.0, 1.0, 1.0, 1.0, 1.0, 1.0, 1.0, 1.0, 1.0, 1.0, 1.0, 1.0, 0.4336, 0.3779, 0.4707, 0.4455, 0.3788, 0.5417, 1.0, 1.0, 1.0, 1.001, 1.0, 1.0, 1.0, 1.0, 1.0, 1.001, 1.0, 1.0, 1.002, 1.0, 1.0, 1.0, 1.0, 1.0, 1.002, 1.002, 1.0, 1.0, 1.0, 0.8905, 0.9696, 1.0, 1.0, 1.0, 1.0, 1.0, 1.0, 1.0, 1.0, 0.9682, 1.0, 1.0, 1.0, 1.0, 1.0, 1.0, 1.0, 0.2731, 1.0, 1.0, 1.0, 1.0, 1.0, 1.0, 0.9483, 0.4336, 0.3779, 0.4707, 0.4455, 0.3504, 0.3788, 0.5417, 1.0, 1.0, 1.0, 1.0, 1.0, 1.001, 1.0, 1.0, 1.0, 1.0, 0.9405, 1.0, 0.9766]): _vg.add([_i], _w, 'REPLACE')
_vg = ob_duck.vertex_groups.new(name='wing1.L')
for _i, _w in zip([24, 25, 26, 27, 29, 30, 31, 32, 33, 34, 35, 36, 37, 38, 39, 40, 41, 45, 46, 47, 48, 49, 50, 51, 53, 55, 56, 57, 58, 59, 63, 64, 65, 66, 138, 146, 147, 148, 149, 159, 168, 180], [0.004669, 0.01818, 0.02625, 0.0165, 0.04668, 0.09814, 0.1222, 0.1427, 0.1384, 0.1067, 0.8682, 0.8704, 0.876, 0.8788, 0.9183, 0.6689, 0.553, 0.1882, 0.0836, 0.06369, 0.3197, 0.1431, 0.06337, 0.08967, 0.1266, 0.7803, 0.868, 0.1278, 0.1006, 0.04255, 0.2146, 0.06303, 0.0618, 0.01022, 0.05607, 0.1443, 0.008198, 0.04134, 0.1469, 0.02676, 0.06967, 0.008766]): _vg.add([_i], _w, 'REPLACE')
_vg = ob_duck.vertex_groups.new(name='wing2.L')
for _i, _w in zip([35, 39, 42, 43, 44, 45, 46, 47, 49, 50, 55, 56], [0.03122, 0.06748, 0.9908, 1.013, 1.0, 0.8076, 0.9131, 0.9326, 0.8702, 0.9336, 0.1023, 0.07393]): _vg.add([_i], _w, 'REPLACE')
_vg = ob_duck.vertex_groups.new(name='wing1.R')
for _i, _w in zip([40, 41, 128, 129, 130, 131, 134, 135, 136, 137, 138, 139, 140, 141, 142, 143, 144, 145, 146, 147, 148, 149, 153, 154, 155, 156, 157, 158, 159, 160, 164, 166, 167, 168, 169, 170, 171, 179, 180, 181, 182, 183], [0.008305, 0.04103, 0.004175, 0.01754, 0.02557, 0.01596, 0.04598, 0.09752, 0.1214, 0.1419, 0.05587, 0.1376, 0.1062, 0.8687, 0.8712, 0.8765, 0.8784, 0.9206, 0.1443, 0.6694, 0.5521, 0.1466, 0.1896, 0.08433, 0.06404, 0.3183, 0.1425, 0.06322, 0.02645, 0.08918, 0.1259, 0.7774, 0.8667, 0.06962, 0.1271, 0.1006, 0.04255, 0.2141, 0.008671, 0.06284, 0.06116, 0.009534]): _vg.add([_i], _w, 'REPLACE')
_vg = ob_duck.vertex_groups.new(name='wing2.R')
for _i, _w in zip([141, 145, 150, 151, 152, 153, 154, 155, 157, 158, 166, 167], [0.03084, 0.06553, 0.9904, 1.013, 1.0, 0.8063, 0.9124, 0.9322, 0.8707, 0.9336, 0.1035, 0.07464]): _vg.add([_i], _w, 'REPLACE')
_vg = ob_duck.vertex_groups.new(name='tail')
for _i, _w in zip([41, 51, 52, 53, 54, 56, 57, 58, 59, 60, 61, 62, 66, 67, 72, 148, 149, 159, 160, 161, 162, 163, 164, 165, 167, 169, 170, 171, 172, 173, 174, 175, 176, 177, 178, 180, 183, 184, 185, 189, 190, 192, 193], [0.1246, 0.8073, 0.9837, 0.752, 0.9709, 0.01451, 0.6455, 0.3348, 0.1397, 0.924, 0.8238, 0.6421, 0.06356, 0.2763, 0.003677, 0.1249, 0.1433, 0.8363, 0.808, 0.9873, 0.9991, 0.9839, 0.7531, 0.9713, 0.01518, 0.6467, 0.3352, 0.1396, 0.9951, 0.9714, 0.9246, 0.8244, 0.6428, 0.9154, 0.8147, 0.04882, 0.06331, 0.2767, 0.6524, 0.1911, 0.234, 0.00403, 0.4589]): _vg.add([_i], _w, 'REPLACE')
_vg = ob_duck.vertex_groups.new(name='leg.L')
for _i, _w in zip([37, 48, 51, 53, 55, 57, 58, 59, 60, 61, 62, 63, 64, 65, 66, 67, 68, 69, 70, 71, 72, 73, 80, 81, 82, 83, 84, 168, 176, 177, 178, 180, 184, 185, 189, 190, 193], [0.06895, 0.6081, 0.009275, 0.07393, 0.09344, 0.1962, 0.5246, 0.7562, 0.04799, 0.1337, 0.299, 0.2485, 0.7133, 0.8876, 0.8898, 0.6566, 0.9131, 0.8809, 0.9356, 0.9796, 0.9254, 0.06529, 0.006596, 0.0808, 0.0, 0.1241, 0.0, 0.06701, 0.0001069, 0.02234, 0.08254, 0.1369, 0.01904, 0.1555, 0.1619, 0.2028, 0.2201]): _vg.add([_i], _w, 'REPLACE')
_vg = ob_duck.vertex_groups.new(name='foot.L')
for _i, _w in zip([68, 69, 70, 71, 72, 73, 74, 75, 76, 77, 78, 79, 80, 81, 82, 83, 84], [0.0, 0.0, 0.0, 0.0, 0.0, 0.0, 0.2611, 1.0, 0.9996, 1.0, 0.9982, 0.9983, 0.9837, 0.0, 0.7397, 0.0, 0.7293]): _vg.add([_i], _w, 'REPLACE')
_vg = ob_duck.vertex_groups.new(name='leg.R')
for _i, _w in zip([62, 67, 143, 156, 160, 164, 166, 168, 169, 170, 171, 174, 175, 176, 177, 178, 179, 180, 181, 182, 183, 184, 185, 186, 187, 188, 189, 190, 191, 192, 193, 194, 201, 202, 203, 204, 205], [0.0001034, 0.01891, 0.06886, 0.6097, 0.008931, 0.07363, 0.09478, 0.06697, 0.1958, 0.5247, 0.7568, 0.04732, 0.1333, 0.2985, 0.02218, 0.08243, 0.2483, 0.1369, 0.7132, 0.8887, 0.8905, 0.6562, 0.1554, 0.9101, 0.88, 0.9363, 0.1616, 0.2021, 0.9801, 0.9248, 0.2198, 0.0642, 0.006596, 0.0808, 0.0, 0.1241, 0.0]): _vg.add([_i], _w, 'REPLACE')
_vg = ob_duck.vertex_groups.new(name='foot.R')
for _i, _w in zip([186, 187, 188, 191, 192, 194, 195, 196, 197, 198, 199, 200, 201, 202, 203, 204, 205], [0.0, 0.0, 0.0, 0.0, 0.0, 0.0, 0.2611, 1.0, 0.9996, 1.0, 0.9982, 0.9983, 0.9837, 0.0, 0.7397, 0.0, 0.7293]): _vg.add([_i], _w, 'REPLACE')
_m = ob_duck.modifiers.new('Subdivision', 'SUBSURF')
_m.show_render = False
_m.uv_smooth = 'PRESERVE_CORNERS'
_m.show_only_control_edges = False
_m = ob_duck.modifiers.new('Armature', 'ARMATURE')
_m.object = ob_armature
_m = ob_duck.modifiers.new('Auto Smooth', 'NODES')
_m.node_group = ng_auto_smooth
_gi = [s.identifier for s in ng_auto_smooth.interface.items_tree if s.item_type == 'SOCKET' and s.in_out == 'INPUT']
_m[_gi[1]] = 3.142  # Angle
ob_armature.location = (0.1296, 0.5105, 2.738)
ob_armature.rotation_euler = (-1.631, 2.216e-16, -2.355e-16)
ob_armature.show_in_front = True
ob_armature.lineart.crease_threshold = 0.0
ob_point.location = (-4.353, 4.285, 6.755)
ob_point.lineart.crease_threshold = 0.0
ob_point_001.location = (5.439, -1.432, 4.603)
ob_point_001.lineart.crease_threshold = 0.0
ob_camera.location = (-6.369, 4.059, 3.036)
ob_camera.rotation_euler = (1.435, -2.511e-06, -2.071)
ob_camera.lineart.crease_threshold = 0.0
ob_floor.location = (-0.2142, 0.09317, -0.02468)
ob_floor.scale = (324.4, 324.4, 324.4)
ob_floor.lineart.crease_threshold = 0.0
ob_point_002.location = (-2.747, -5.031, 4.212)
ob_point_002.lineart.crease_threshold = 0.0

# ---- collection membership
col_collection.objects.link(ob_duck)
col_collection.objects.link(ob_armature)
col_collection.objects.link(ob_point)
col_collection.objects.link(ob_point_001)
col_collection.objects.link(ob_camera)
col_collection.objects.link(ob_floor)
col_collection.objects.link(ob_point_002)

# ---- scene / render settings (as saved in the file)
scene.camera = ob_camera
scene.frame_start = 1; scene.frame_end = 250; scene.frame_set(1)
scene.render.engine = 'BLENDER_EEVEE_NEXT'
scene.render.resolution_x = 512
scene.render.resolution_y = 512
scene.cycles.use_denoising = False
scene.cycles.samples = 128
scene.cycles.sampling_pattern = 'TABULATED_SOBOL'
scene.cycles.use_adaptive_sampling = False
scene.cycles.use_light_tree = False
scene.view_settings.view_transform = 'Filmic'
bpy.context.view_layer.update()

